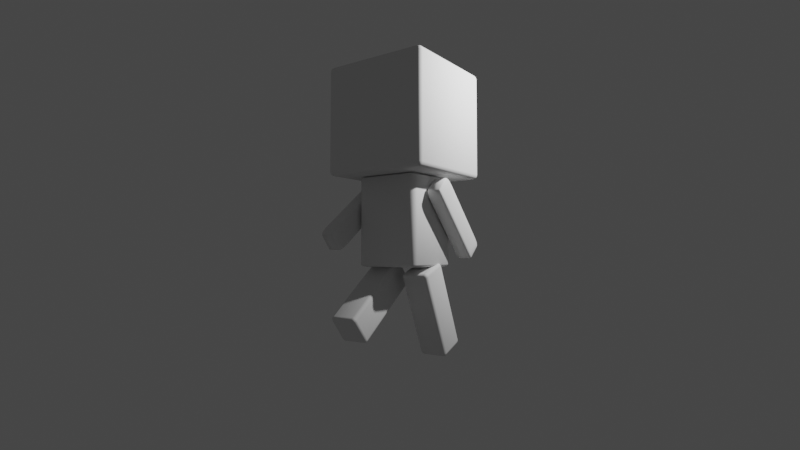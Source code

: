 # Source: cubeBot.blend  (saved by Blender 2.93.21; exported with 4.5.12 LTS)
import bpy
from mathutils import Matrix  # noqa: F401  (used for matrix-valued properties, if any)

bpy.ops.wm.read_factory_settings(use_empty=True)
scene = bpy.context.scene
scene.name = 'Scene'

# ---- collections
col_collection = bpy.data.collections.new('Collection'); scene.collection.children.link(col_collection)

# ---- world
world_world = bpy.data.worlds.new('World'); scene.world = world_world
world_world.use_nodes = True; world_world.node_tree.nodes.clear()
_N = world_world.node_tree.nodes; _L = world_world.node_tree.links
n0 = _N.new('ShaderNodeOutputWorld'); n0.name = 'World Output'; n0.location = (300, 300)
n1 = _N.new('ShaderNodeBackground'); n1.name = 'Background'; n1.location = (10, 300)
n1.inputs[0].default_value = (0.05088, 0.05088, 0.05088, 1.0)
_L.new(n1.outputs[0], n0.inputs[0])
n0.is_active_output = True
world_world.color = (0.05088, 0.05088, 0.05088)
world_world.use_sun_shadow = False
world_world.sun_shadow_jitter_overblur = 0.0

# ---- cameras
cam_camera = bpy.data.cameras.new('Camera')
cam_camera.clip_end = 100.0
cam_camera.lens = 24.0
cam_camera.ortho_scale = 7.314

# ---- lights
light_light = bpy.data.lights.new('Light', 'POINT')
light_light.transmission_factor = 0.0
light_light.energy = 1000.0
light_light.shadow_soft_size = 0.1
light_light.shadow_maximum_resolution = 0.006
light_light.use_absolute_resolution = True

# ---- meshes
me_cube_004 = bpy.data.meshes.new('Cube.004')
me_cube_004.from_pydata([(-0.9173, -0.9173, 0.06874), (-0.9173, -1.0, 0.1515), (-1.0, -0.9173, 0.1515), (-0.9173, -0.9586, 0.07979), (-0.9586, -0.9173, 0.07979), (-0.9568, -0.9568, 0.09053), (-0.9586, -0.9889, 0.1515), (-0.9173, -0.9889, 0.1102), (-0.9568, -0.9782, 0.1119), (-0.9889, -0.9173, 0.1102), (-0.9889, -0.9586, 0.1515), (-0.9782, -0.9568, 0.1119), (-0.9173, -1.0, 1.986), (-0.9173, -0.9173, 2.069), (-1.0, -0.9173, 1.986), (-0.9173, -0.9889, 2.027), (-0.9586, -0.9889, 1.986), (-0.9568, -0.9782, 2.026), (-0.9586, -0.9173, 2.058), (-0.9173, -0.9586, 2.058), (-0.9568, -0.9568, 2.047), (-0.9889, -0.9586, 1.986), (-0.9889, -0.9173, 2.027), (-0.9782, -0.9568, 2.026), (-0.9173, 0.9173, 0.06874), (-1.0, 0.9173, 0.1515), (-0.9173, 1.0, 0.1515), (-0.9586, 0.9173, 0.07979), (-0.9173, 0.9586, 0.07979), (-0.9568, 0.9568, 0.09053), (-0.9889, 0.9586, 0.1515), (-0.9889, 0.9173, 0.1102), (-0.9782, 0.9568, 0.1119), (-0.9173, 0.9889, 0.1102), (-0.9586, 0.9889, 0.1515), (-0.9568, 0.9782, 0.1119), (-0.9173, 0.9173, 2.069), (-0.9173, 1.0, 1.986), (-1.0, 0.9173, 1.986), (-0.9173, 0.9586, 2.058), (-0.9586, 0.9173, 2.058), (-0.9568, 0.9568, 2.047), (-0.9586, 0.9889, 1.986), (-0.9173, 0.9889, 2.027), (-0.9568, 0.9782, 2.026), (-0.9889, 0.9173, 2.027), (-0.9889, 0.9586, 1.986), (-0.9782, 0.9568, 2.026), (0.9173, -0.9173, 0.06874), (1.0, -0.9173, 0.1515), (0.9173, -1.0, 0.1515), (0.9586, -0.9173, 0.07979), (0.9173, -0.9586, 0.07979), (0.9568, -0.9568, 0.09053), (0.9889, -0.9586, 0.1515), (0.9889, -0.9173, 0.1102), (0.9782, -0.9568, 0.1119), (0.9173, -0.9889, 0.1102), (0.9586, -0.9889, 0.1515), (0.9568, -0.9782, 0.1119), (0.9173, -0.9173, 2.069), (0.9173, -1.0, 1.986), (1.0, -0.9173, 1.986), (0.9173, -0.9586, 2.058), (0.9586, -0.9173, 2.058), (0.9568, -0.9568, 2.047), (0.9586, -0.9889, 1.986), (0.9173, -0.9889, 2.027), (0.9568, -0.9782, 2.026), (0.9889, -0.9173, 2.027), (0.9889, -0.9586, 1.986), (0.9782, -0.9568, 2.026), (0.9173, 0.9173, 0.06874), (0.9173, 1.0, 0.1515), (1.0, 0.9173, 0.1515), (0.9173, 0.9586, 0.07979), (0.9586, 0.9173, 0.07979), (0.9568, 0.9568, 0.09053), (0.9586, 0.9889, 0.1515), (0.9173, 0.9889, 0.1102), (0.9568, 0.9782, 0.1119), (0.9889, 0.9173, 0.1102), (0.9889, 0.9586, 0.1515), (0.9782, 0.9568, 0.1119), (0.9173, 0.9173, 2.069), (1.0, 0.9173, 1.986), (0.9173, 1.0, 1.986), (0.9586, 0.9173, 2.058), (0.9173, 0.9586, 2.058), (0.9568, 0.9568, 2.047), (0.9889, 0.9586, 1.986), (0.9889, 0.9173, 2.027), (0.9782, 0.9568, 2.026), (0.9173, 0.9889, 2.027), (0.9586, 0.9889, 1.986), (0.9568, 0.9782, 2.026)], [], [(50, 61, 12, 1), (74, 85, 62, 49), (84, 36, 13, 60), (2, 14, 38, 25), (26, 37, 86, 73), (0, 3, 5, 4), (3, 7, 8, 5), (1, 6, 8, 7), (6, 10, 11, 8), (2, 9, 11, 10), (9, 4, 5, 11), (5, 8, 11), (12, 15, 17, 16), (15, 19, 20, 17), (13, 18, 20, 19), (18, 22, 23, 20), (14, 21, 23, 22), (21, 16, 17, 23), (17, 20, 23), (24, 27, 29, 28), (27, 31, 32, 29), (25, 30, 32, 31), (30, 34, 35, 32), (26, 33, 35, 34), (33, 28, 29, 35), (29, 32, 35), (36, 39, 41, 40), (39, 43, 44, 41), (37, 42, 44, 43), (42, 46, 47, 44), (38, 45, 47, 46), (45, 40, 41, 47), (41, 44, 47), (48, 51, 53, 52), (51, 55, 56, 53), (49, 54, 56, 55), (54, 58, 59, 56), (50, 57, 59, 58), (57, 52, 53, 59), (53, 56, 59), (60, 63, 65, 64), (63, 67, 68, 65), (61, 66, 68, 67), (66, 70, 71, 68), (62, 69, 71, 70), (69, 64, 65, 71), (65, 68, 71), (72, 75, 77, 76), (75, 79, 80, 77), (73, 78, 80, 79), (78, 82, 83, 80), (74, 81, 83, 82), (81, 76, 77, 83), (77, 80, 83), (84, 87, 89, 88), (87, 91, 92, 89), (85, 90, 92, 91), (90, 94, 95, 92), (86, 93, 95, 94), (93, 88, 89, 95), (89, 92, 95), (24, 0, 4, 27), (27, 4, 9, 31), (31, 9, 2, 25), (1, 12, 16, 6), (6, 16, 21, 10), (10, 21, 14, 2), (13, 36, 40, 18), (18, 40, 45, 22), (22, 45, 38, 14), (37, 26, 34, 42), (42, 34, 30, 46), (46, 30, 25, 38), (72, 24, 28, 75), (75, 28, 33, 79), (79, 33, 26, 73), (36, 84, 88, 39), (39, 88, 93, 43), (43, 93, 86, 37), (85, 74, 82, 90), (90, 82, 78, 94), (94, 78, 73, 86), (48, 72, 76, 51), (51, 76, 81, 55), (55, 81, 74, 49), (84, 60, 64, 87), (87, 64, 69, 91), (91, 69, 62, 85), (61, 50, 58, 66), (66, 58, 54, 70), (70, 54, 49, 62), (0, 48, 52, 3), (3, 52, 57, 7), (7, 57, 50, 1), (60, 13, 19, 63), (63, 19, 15, 67), (67, 15, 12, 61), (24, 72, 48, 0)])
me_cube_004.polygons.foreach_set('use_smooth', [True] * 98)
_uv = me_cube_004.uv_layers.new(name='UVMap')
_uv.uv.foreach_set('vector', [0.3853, 0.7603, 0.6147, 0.7603, 0.6147, 0.9897, 0.3853, 0.9897, 0.3853, 0.5103, 0.6147, 0.5103, 0.6147, 0.7397, 0.3853, 0.7397, 0.6353, 0.5103, 0.8647, 0.5103, 0.8647, 0.7397, 0.6353, 0.7397, 0.3853, 0.01034, 0.6147, 0.01034, 0.6147, 0.2397, 0.3853, 0.2397, 0.3853, 0.2603, 0.6147, 0.2603, 0.6147, 0.4897, 0.3853, 0.4897, 0.1353, 0.7397, 0.1353, 0.7448, 0.1304, 0.7446, 0.1302, 0.7397, 0.1353, 0.7448, 0.1353, 0.75, 0.1304, 0.75, 0.1304, 0.7446, 0.3853, 0.9897, 0.3853, 0.9948, 0.3804, 0.9946, 0.3802, 0.9897, 0.3853, 0.001382, 0.3853, 0.0, 0.3804, 0.0, 0.3804, 0.002724, 0.3853, 0.01034, 0.3802, 0.01034, 0.3804, 0.005396, 0.3853, 0.005178, 0.1264, 0.7397, 0.125, 0.7397, 0.125, 0.7446, 0.1277, 0.7446, 0.1304, 0.7446, 0.1304, 0.75, 0.125, 0.7446, 0.6147, 0.9897, 0.6198, 0.9897, 0.6196, 0.9946, 0.6147, 0.9948, 0.6198, 0.9897, 0.625, 0.9897, 0.625, 0.9946, 0.6196, 0.9946, 0.8647, 0.7397, 0.8698, 0.7397, 0.8696, 0.7446, 0.8647, 0.7448, 0.6236, 0.01034, 0.625, 0.01034, 0.625, 0.005396, 0.6223, 0.005396, 0.6147, 0.01034, 0.6147, 0.005178, 0.6196, 0.005396, 0.6198, 0.01034, 0.6147, 0.005178, 0.6147, 0.0, 0.6196, 0.0, 0.6196, 0.005396, 0.6196, 0.9946, 0.625, 0.9946, 0.6196, 1.0, 0.1353, 0.5103, 0.1302, 0.5103, 0.1304, 0.5054, 0.1353, 0.5052, 0.1302, 0.5103, 0.125, 0.5103, 0.125, 0.5054, 0.1304, 0.5054, 0.3853, 0.2397, 0.3853, 0.2448, 0.3804, 0.2446, 0.3802, 0.2397, 0.3853, 0.2448, 0.3853, 0.25, 0.3804, 0.25, 0.3804, 0.2446, 0.3853, 0.2603, 0.3802, 0.2603, 0.3804, 0.2554, 0.3853, 0.2552, 0.1353, 0.5014, 0.1353, 0.5, 0.1304, 0.5, 0.1304, 0.5027, 0.1304, 0.5054, 0.125, 0.5054, 0.1304, 0.5, 0.8647, 0.5103, 0.8647, 0.5052, 0.8696, 0.5054, 0.8698, 0.5103, 0.6236, 0.2603, 0.625, 0.2603, 0.625, 0.2554, 0.6223, 0.2554, 0.6147, 0.2603, 0.6147, 0.2552, 0.6196, 0.2554, 0.6198, 0.2603, 0.6147, 0.2552, 0.6147, 0.25, 0.6196, 0.25, 0.6196, 0.2554, 0.6147, 0.2397, 0.6198, 0.2397, 0.6196, 0.2446, 0.6147, 0.2448, 0.6198, 0.2397, 0.625, 0.2397, 0.625, 0.2446, 0.6196, 0.2446, 0.6223, 0.2554, 0.625, 0.2554, 0.6196, 0.25, 0.3647, 0.7397, 0.3698, 0.7397, 0.3696, 0.7446, 0.3647, 0.7448, 0.3698, 0.7397, 0.375, 0.7397, 0.375, 0.7446, 0.3696, 0.7446, 0.3853, 0.7397, 0.3853, 0.7448, 0.3804, 0.7446, 0.3802, 0.7397, 0.3853, 0.7448, 0.3853, 0.75, 0.3804, 0.75, 0.3804, 0.7446, 0.3853, 0.7603, 0.3802, 0.7603, 0.3804, 0.7554, 0.3853, 0.7552, 0.3647, 0.7486, 0.3647, 0.75, 0.3696, 0.75, 0.3696, 0.7473, 0.3696, 0.7446, 0.375, 0.7446, 0.3696, 0.75, 0.6353, 0.7397, 0.6353, 0.7448, 0.6304, 0.7446, 0.6302, 0.7397, 0.6236, 0.7603, 0.625, 0.7603, 0.625, 0.7554, 0.6223, 0.7554, 0.6147, 0.7603, 0.6147, 0.7552, 0.6196, 0.7554, 0.6198, 0.7603, 0.6147, 0.7552, 0.6147, 0.75, 0.6196, 0.75, 0.6196, 0.7554, 0.6147, 0.7397, 0.6198, 0.7397, 0.6196, 0.7446, 0.6147, 0.7448, 0.6198, 0.7397, 0.625, 0.7397, 0.625, 0.7446, 0.6196, 0.7446, 0.6223, 0.7554, 0.625, 0.7554, 0.6196, 0.75, 0.3647, 0.5103, 0.3647, 0.5052, 0.3696, 0.5054, 0.3698, 0.5103, 0.3647, 0.5052, 0.3647, 0.5, 0.3696, 0.5, 0.3696, 0.5054, 0.3853, 0.4897, 0.3853, 0.4948, 0.3804, 0.4946, 0.3802, 0.4897, 0.3853, 0.4948, 0.3853, 0.5, 0.3804, 0.5, 0.3804, 0.4946, 0.3853, 0.5103, 0.3802, 0.5103, 0.3804, 0.5054, 0.3853, 0.5052, 0.3802, 0.5103, 0.375, 0.5103, 0.375, 0.5054, 0.3804, 0.5054, 0.3696, 0.5054, 0.3696, 0.5, 0.375, 0.5054, 0.6353, 0.5103, 0.6302, 0.5103, 0.6304, 0.5054, 0.6353, 0.5052, 0.6302, 0.5103, 0.625, 0.5103, 0.625, 0.5054, 0.6304, 0.5054, 0.6147, 0.5103, 0.6147, 0.5052, 0.6196, 0.5054, 0.6198, 0.5103, 0.6147, 0.5052, 0.6147, 0.5, 0.6196, 0.5, 0.6196, 0.5054, 0.6147, 0.4897, 0.6198, 0.4897, 0.6196, 0.4946, 0.6147, 0.4948, 0.6198, 0.4897, 0.625, 0.4897, 0.625, 0.4946, 0.6196, 0.4946, 0.6223, 0.5054, 0.625, 0.5054, 0.6196, 0.5, 0.1353, 0.5103, 0.1353, 0.7397, 0.1302, 0.7397, 0.1302, 0.5103, 0.1302, 0.5103, 0.1302, 0.7397, 0.125, 0.7397, 0.125, 0.5103, 0.3802, 0.2397, 0.3802, 0.01034, 0.3853, 0.01034, 0.3853, 0.2397, 0.3853, 0.9897, 0.6147, 0.9897, 0.6147, 0.9948, 0.3853, 0.9948, 0.3853, 0.0, 0.6147, 0.0, 0.6147, 0.005178, 0.3853, 0.005178, 0.3853, 0.005178, 0.6147, 0.005178, 0.6147, 0.01034, 0.3853, 0.01034, 0.8647, 0.7397, 0.8647, 0.5103, 0.8698, 0.5103, 0.8698, 0.7397, 0.625, 0.01034, 0.625, 0.2397, 0.6198, 0.2397, 0.6198, 0.01034, 0.6198, 0.01034, 0.6198, 0.2397, 0.6147, 0.2397, 0.6147, 0.01034, 0.6147, 0.2603, 0.3853, 0.2603, 0.3853, 0.2552, 0.6147, 0.2552, 0.6147, 0.2552, 0.3853, 0.2552, 0.3853, 0.2448, 0.6147, 0.2448, 0.6147, 0.2448, 0.3853, 0.2448, 0.3853, 0.2397, 0.6147, 0.2397, 0.3647, 0.5103, 0.1353, 0.5103, 0.1353, 0.5052, 0.3647, 0.5052, 0.3647, 0.5052, 0.1353, 0.5052, 0.1353, 0.5, 0.3647, 0.5, 0.3802, 0.4897, 0.3802, 0.2603, 0.3853, 0.2603, 0.3853, 0.4897, 0.8647, 0.5103, 0.6353, 0.5103, 0.6353, 0.5052, 0.8647, 0.5052, 0.625, 0.2603, 0.625, 0.4897, 0.6198, 0.4897, 0.6198, 0.2603, 0.6198, 0.2603, 0.6198, 0.4897, 0.6147, 0.4897, 0.6147, 0.2603, 0.6147, 0.5103, 0.3853, 0.5103, 0.3853, 0.5052, 0.6147, 0.5052, 0.6147, 0.5052, 0.3853, 0.5052, 0.3853, 0.4948, 0.6147, 0.4948, 0.6147, 0.4948, 0.3853, 0.4948, 0.3853, 0.4897, 0.6147, 0.4897, 0.3647, 0.7397, 0.3647, 0.5103, 0.3698, 0.5103, 0.3698, 0.7397, 0.3698, 0.7397, 0.3698, 0.5103, 0.3802, 0.5103, 0.3802, 0.7397, 0.3802, 0.7397, 0.3802, 0.5103, 0.3853, 0.5103, 0.3853, 0.7397, 0.6353, 0.5103, 0.6353, 0.7397, 0.6302, 0.7397, 0.6302, 0.5103, 0.6302, 0.5103, 0.6302, 0.7397, 0.6198, 0.7397, 0.6198, 0.5103, 0.6198, 0.5103, 0.6198, 0.7397, 0.6147, 0.7397, 0.6147, 0.5103, 0.6147, 0.7603, 0.3853, 0.7603, 0.3853, 0.7552, 0.6147, 0.7552, 0.6147, 0.7552, 0.3853, 0.7552, 0.3853, 0.7448, 0.6147, 0.7448, 0.6147, 0.7448, 0.3853, 0.7448, 0.3853, 0.7397, 0.6147, 0.7397, 0.1353, 0.7397, 0.3647, 0.7397, 0.3647, 0.7448, 0.1353, 0.7448, 0.1353, 0.7448, 0.3647, 0.7448, 0.3647, 0.75, 0.1353, 0.75, 0.3802, 0.9897, 0.3802, 0.7603, 0.3853, 0.7603, 0.3853, 0.9897, 0.6353, 0.7397, 0.8647, 0.7397, 0.8647, 0.7448, 0.6353, 0.7448, 0.625, 0.7603, 0.625, 0.9897, 0.6198, 0.9897, 0.6198, 0.7603, 0.6198, 0.7603, 0.6198, 0.9897, 0.6147, 0.9897, 0.6147, 0.7603, 0.1353, 0.5103, 0.3647, 0.5103, 0.3647, 0.7397, 0.1353, 0.7397])
me_cube_004.use_remesh_fix_poles = True
me_cube_004.use_remesh_preserve_attributes = False
me_cube_004.update()
me_cube_005 = bpy.data.meshes.new('Cube.005')
me_cube_005.from_pydata([(-0.8249, -0.8249, -5.124), (-0.8249, -1.0, -4.949), (-1.0, -0.8249, -4.949), (-0.8249, -0.9123, -5.101), (-0.9123, -0.8249, -5.101), (-0.9086, -0.9086, -5.078), (-0.9123, -0.9766, -4.949), (-0.8249, -0.9766, -5.037), (-0.9086, -0.9539, -5.033), (-0.9766, -0.8249, -5.037), (-0.9766, -0.9123, -4.949), (-0.9539, -0.9086, -5.033), (-0.8249, -1.0, 0.8249), (-0.8249, -0.8249, 1.0), (-1.0, -0.8249, 0.8249), (-0.8249, -0.9766, 0.9123), (-0.9123, -0.9766, 0.8249), (-0.9086, -0.9539, 0.9086), (-0.9123, -0.8249, 0.9766), (-0.8249, -0.9123, 0.9766), (-0.9086, -0.9086, 0.9539), (-0.9766, -0.9123, 0.8249), (-0.9766, -0.8249, 0.9123), (-0.9539, -0.9086, 0.9086), (-0.8249, 0.8249, -5.124), (-1.0, 0.8249, -4.949), (-0.8249, 1.0, -4.949), (-0.9123, 0.8249, -5.101), (-0.8249, 0.9123, -5.101), (-0.9086, 0.9086, -5.078), (-0.9766, 0.9123, -4.949), (-0.9766, 0.8249, -5.037), (-0.9539, 0.9086, -5.033), (-0.8249, 0.9766, -5.037), (-0.9123, 0.9766, -4.949), (-0.9086, 0.9539, -5.033), (-0.8249, 0.8249, 1.0), (-0.8249, 1.0, 0.8249), (-1.0, 0.8249, 0.8249), (-0.8249, 0.9123, 0.9766), (-0.9123, 0.8249, 0.9766), (-0.9086, 0.9086, 0.9539), (-0.9123, 0.9766, 0.8249), (-0.8249, 0.9766, 0.9123), (-0.9086, 0.9539, 0.9086), (-0.9766, 0.8249, 0.9123), (-0.9766, 0.9123, 0.8249), (-0.9539, 0.9086, 0.9086), (0.8249, -0.8249, -5.124), (1.0, -0.8249, -4.949), (0.8249, -1.0, -4.949), (0.9123, -0.8249, -5.101), (0.8249, -0.9123, -5.101), (0.9086, -0.9086, -5.078), (0.9766, -0.9123, -4.949), (0.9766, -0.8249, -5.037), (0.9539, -0.9086, -5.033), (0.8249, -0.9766, -5.037), (0.9123, -0.9766, -4.949), (0.9086, -0.9539, -5.033), (0.8249, -0.8249, 1.0), (0.8249, -1.0, 0.8249), (1.0, -0.8249, 0.8249), (0.8249, -0.9123, 0.9766), (0.9123, -0.8249, 0.9766), (0.9086, -0.9086, 0.9539), (0.9123, -0.9766, 0.8249), (0.8249, -0.9766, 0.9123), (0.9086, -0.9539, 0.9086), (0.9766, -0.8249, 0.9123), (0.9766, -0.9123, 0.8249), (0.9539, -0.9086, 0.9086), (0.8249, 0.8249, -5.124), (0.8249, 1.0, -4.949), (1.0, 0.8249, -4.949), (0.8249, 0.9123, -5.101), (0.9123, 0.8249, -5.101), (0.9086, 0.9086, -5.078), (0.9123, 0.9766, -4.949), (0.8249, 0.9766, -5.037), (0.9086, 0.9539, -5.033), (0.9766, 0.8249, -5.037), (0.9766, 0.9123, -4.949), (0.9539, 0.9086, -5.033), (0.8249, 0.8249, 1.0), (1.0, 0.8249, 0.8249), (0.8249, 1.0, 0.8249), (0.9123, 0.8249, 0.9766), (0.8249, 0.9123, 0.9766), (0.9086, 0.9086, 0.9539), (0.9766, 0.9123, 0.8249), (0.9766, 0.8249, 0.9123), (0.9539, 0.9086, 0.9086), (0.8249, 0.9766, 0.9123), (0.9123, 0.9766, 0.8249), (0.9086, 0.9539, 0.9086)], [], [(50, 61, 12, 1), (74, 85, 62, 49), (84, 36, 13, 60), (2, 14, 38, 25), (26, 37, 86, 73), (0, 3, 5, 4), (3, 7, 8, 5), (1, 6, 8, 7), (6, 10, 11, 8), (2, 9, 11, 10), (9, 4, 5, 11), (5, 8, 11), (12, 15, 17, 16), (15, 19, 20, 17), (13, 18, 20, 19), (18, 22, 23, 20), (14, 21, 23, 22), (21, 16, 17, 23), (17, 20, 23), (24, 27, 29, 28), (27, 31, 32, 29), (25, 30, 32, 31), (30, 34, 35, 32), (26, 33, 35, 34), (33, 28, 29, 35), (29, 32, 35), (36, 39, 41, 40), (39, 43, 44, 41), (37, 42, 44, 43), (42, 46, 47, 44), (38, 45, 47, 46), (45, 40, 41, 47), (41, 44, 47), (48, 51, 53, 52), (51, 55, 56, 53), (49, 54, 56, 55), (54, 58, 59, 56), (50, 57, 59, 58), (57, 52, 53, 59), (53, 56, 59), (60, 63, 65, 64), (63, 67, 68, 65), (61, 66, 68, 67), (66, 70, 71, 68), (62, 69, 71, 70), (69, 64, 65, 71), (65, 68, 71), (72, 75, 77, 76), (75, 79, 80, 77), (73, 78, 80, 79), (78, 82, 83, 80), (74, 81, 83, 82), (81, 76, 77, 83), (77, 80, 83), (84, 87, 89, 88), (87, 91, 92, 89), (85, 90, 92, 91), (90, 94, 95, 92), (86, 93, 95, 94), (93, 88, 89, 95), (89, 92, 95), (24, 0, 4, 27), (27, 4, 9, 31), (31, 9, 2, 25), (1, 12, 16, 6), (6, 16, 21, 10), (10, 21, 14, 2), (13, 36, 40, 18), (18, 40, 45, 22), (22, 45, 38, 14), (37, 26, 34, 42), (42, 34, 30, 46), (46, 30, 25, 38), (72, 24, 28, 75), (75, 28, 33, 79), (79, 33, 26, 73), (36, 84, 88, 39), (39, 88, 93, 43), (43, 93, 86, 37), (85, 74, 82, 90), (90, 82, 78, 94), (94, 78, 73, 86), (48, 72, 76, 51), (51, 76, 81, 55), (55, 81, 74, 49), (84, 60, 64, 87), (87, 64, 69, 91), (91, 69, 62, 85), (61, 50, 58, 66), (66, 58, 54, 70), (70, 54, 49, 62), (0, 48, 52, 3), (3, 52, 57, 7), (7, 57, 50, 1), (60, 13, 19, 63), (63, 19, 15, 67), (67, 15, 12, 61), (24, 72, 48, 0)])
me_cube_005.polygons.foreach_set('use_smooth', [True] * 98)
_uv = me_cube_005.uv_layers.new(name='UVMap')
_uv.uv.foreach_set('vector', [0.3821, 0.7719, 0.6179, 0.7719, 0.6179, 0.9781, 0.3821, 0.9781, 0.3821, 0.5219, 0.6179, 0.5219, 0.6179, 0.7281, 0.3821, 0.7281, 0.6469, 0.5219, 0.8531, 0.5219, 0.8531, 0.7281, 0.6469, 0.7281, 0.3821, 0.02189, 0.6179, 0.02189, 0.6179, 0.2281, 0.3821, 0.2281, 0.3821, 0.2719, 0.6179, 0.2719, 0.6179, 0.4781, 0.3821, 0.4781, 0.1469, 0.7281, 0.1469, 0.739, 0.1364, 0.7386, 0.136, 0.7281, 0.1469, 0.739, 0.1469, 0.75, 0.1364, 0.75, 0.1364, 0.7386, 0.3821, 0.9781, 0.3821, 0.989, 0.3787, 0.9886, 0.3786, 0.9781, 0.3821, 0.002924, 0.3821, 0.0, 0.3787, 0.0, 0.3787, 0.005764, 0.3821, 0.02189, 0.3786, 0.02189, 0.3787, 0.01142, 0.3821, 0.01096, 0.1279, 0.7281, 0.125, 0.7281, 0.125, 0.7386, 0.1308, 0.7386, 0.1364, 0.7386, 0.1364, 0.75, 0.125, 0.7386, 0.6179, 0.9781, 0.6214, 0.9781, 0.6213, 0.9886, 0.6179, 0.989, 0.6214, 0.9781, 0.625, 0.9781, 0.625, 0.9886, 0.6213, 0.9886, 0.8531, 0.7281, 0.864, 0.7281, 0.8636, 0.7386, 0.8531, 0.739, 0.624, 0.02189, 0.625, 0.02189, 0.625, 0.01142, 0.6231, 0.01142, 0.6179, 0.02189, 0.6179, 0.01096, 0.6213, 0.01142, 0.6214, 0.02189, 0.6179, 0.01096, 0.6179, 0.0, 0.6213, 0.0, 0.6213, 0.01142, 0.6213, 0.9886, 0.625, 0.9886, 0.6213, 1.0, 0.1469, 0.5219, 0.136, 0.5219, 0.1364, 0.5114, 0.1469, 0.511, 0.136, 0.5219, 0.125, 0.5219, 0.125, 0.5114, 0.1364, 0.5114, 0.3821, 0.2281, 0.3821, 0.239, 0.3787, 0.2386, 0.3786, 0.2281, 0.3821, 0.239, 0.3821, 0.25, 0.3787, 0.25, 0.3787, 0.2386, 0.3821, 0.2719, 0.3786, 0.2719, 0.3787, 0.2614, 0.3821, 0.261, 0.1469, 0.5029, 0.1469, 0.5, 0.1364, 0.5, 0.1364, 0.5058, 0.1364, 0.5114, 0.125, 0.5114, 0.1364, 0.5, 0.8531, 0.5219, 0.8531, 0.511, 0.8636, 0.5114, 0.864, 0.5219, 0.624, 0.2719, 0.625, 0.2719, 0.625, 0.2614, 0.6231, 0.2614, 0.6179, 0.2719, 0.6179, 0.261, 0.6213, 0.2614, 0.6214, 0.2719, 0.6179, 0.261, 0.6179, 0.25, 0.6213, 0.25, 0.6213, 0.2614, 0.6179, 0.2281, 0.6214, 0.2281, 0.6213, 0.2386, 0.6179, 0.239, 0.6214, 0.2281, 0.625, 0.2281, 0.625, 0.2386, 0.6213, 0.2386, 0.6231, 0.2614, 0.625, 0.2614, 0.6213, 0.25, 0.3531, 0.7281, 0.364, 0.7281, 0.3636, 0.7386, 0.3531, 0.739, 0.364, 0.7281, 0.375, 0.7281, 0.375, 0.7386, 0.3636, 0.7386, 0.3821, 0.7281, 0.3821, 0.739, 0.3787, 0.7386, 0.3786, 0.7281, 0.3821, 0.739, 0.3821, 0.75, 0.3787, 0.75, 0.3787, 0.7386, 0.3821, 0.7719, 0.3786, 0.7719, 0.3787, 0.7614, 0.3821, 0.761, 0.3531, 0.7471, 0.3531, 0.75, 0.3636, 0.75, 0.3636, 0.7442, 0.3636, 0.7386, 0.375, 0.7386, 0.3636, 0.75, 0.6469, 0.7281, 0.6469, 0.739, 0.6364, 0.7386, 0.636, 0.7281, 0.624, 0.7719, 0.625, 0.7719, 0.625, 0.7614, 0.6231, 0.7614, 0.6179, 0.7719, 0.6179, 0.761, 0.6213, 0.7614, 0.6214, 0.7719, 0.6179, 0.761, 0.6179, 0.75, 0.6213, 0.75, 0.6213, 0.7614, 0.6179, 0.7281, 0.6214, 0.7281, 0.6213, 0.7386, 0.6179, 0.739, 0.6214, 0.7281, 0.625, 0.7281, 0.625, 0.7386, 0.6213, 0.7386, 0.6231, 0.7614, 0.625, 0.7614, 0.6213, 0.75, 0.3531, 0.5219, 0.3531, 0.511, 0.3636, 0.5114, 0.364, 0.5219, 0.3531, 0.511, 0.3531, 0.5, 0.3636, 0.5, 0.3636, 0.5114, 0.3821, 0.4781, 0.3821, 0.489, 0.3787, 0.4886, 0.3786, 0.4781, 0.3821, 0.489, 0.3821, 0.5, 0.3787, 0.5, 0.3787, 0.4886, 0.3821, 0.5219, 0.3786, 0.5219, 0.3787, 0.5114, 0.3821, 0.511, 0.3786, 0.5219, 0.375, 0.5219, 0.375, 0.5114, 0.3787, 0.5114, 0.3636, 0.5114, 0.3636, 0.5, 0.375, 0.5114, 0.6469, 0.5219, 0.636, 0.5219, 0.6364, 0.5114, 0.6469, 0.511, 0.636, 0.5219, 0.625, 0.5219, 0.625, 0.5114, 0.6364, 0.5114, 0.6179, 0.5219, 0.6179, 0.511, 0.6213, 0.5114, 0.6214, 0.5219, 0.6179, 0.511, 0.6179, 0.5, 0.6213, 0.5, 0.6213, 0.5114, 0.6179, 0.4781, 0.6214, 0.4781, 0.6213, 0.4886, 0.6179, 0.489, 0.6214, 0.4781, 0.625, 0.4781, 0.625, 0.4886, 0.6213, 0.4886, 0.6231, 0.5114, 0.625, 0.5114, 0.6213, 0.5, 0.1469, 0.5219, 0.1469, 0.7281, 0.136, 0.7281, 0.136, 0.5219, 0.136, 0.5219, 0.136, 0.7281, 0.125, 0.7281, 0.125, 0.5219, 0.3786, 0.2281, 0.3786, 0.02189, 0.3821, 0.02189, 0.3821, 0.2281, 0.3821, 0.9781, 0.6179, 0.9781, 0.6179, 0.989, 0.3821, 0.989, 0.3821, 0.0, 0.6179, 0.0, 0.6179, 0.01096, 0.3821, 0.01096, 0.3821, 0.01096, 0.6179, 0.01096, 0.6179, 0.02189, 0.3821, 0.02189, 0.8531, 0.7281, 0.8531, 0.5219, 0.864, 0.5219, 0.864, 0.7281, 0.625, 0.02189, 0.625, 0.2281, 0.6214, 0.2281, 0.6214, 0.02189, 0.6214, 0.02189, 0.6214, 0.2281, 0.6179, 0.2281, 0.6179, 0.02189, 0.6179, 0.2719, 0.3821, 0.2719, 0.3821, 0.261, 0.6179, 0.261, 0.6179, 0.261, 0.3821, 0.261, 0.3821, 0.239, 0.6179, 0.239, 0.6179, 0.239, 0.3821, 0.239, 0.3821, 0.2281, 0.6179, 0.2281, 0.3531, 0.5219, 0.1469, 0.5219, 0.1469, 0.511, 0.3531, 0.511, 0.3531, 0.511, 0.1469, 0.511, 0.1469, 0.5, 0.3531, 0.5, 0.3786, 0.4781, 0.3786, 0.2719, 0.3821, 0.2719, 0.3821, 0.4781, 0.8531, 0.5219, 0.6469, 0.5219, 0.6469, 0.511, 0.8531, 0.511, 0.625, 0.2719, 0.625, 0.4781, 0.6214, 0.4781, 0.6214, 0.2719, 0.6214, 0.2719, 0.6214, 0.4781, 0.6179, 0.4781, 0.6179, 0.2719, 0.6179, 0.5219, 0.3821, 0.5219, 0.3821, 0.511, 0.6179, 0.511, 0.6179, 0.511, 0.3821, 0.511, 0.3821, 0.489, 0.6179, 0.489, 0.6179, 0.489, 0.3821, 0.489, 0.3821, 0.4781, 0.6179, 0.4781, 0.3531, 0.7281, 0.3531, 0.5219, 0.364, 0.5219, 0.364, 0.7281, 0.364, 0.7281, 0.364, 0.5219, 0.3786, 0.5219, 0.3786, 0.7281, 0.3786, 0.7281, 0.3786, 0.5219, 0.3821, 0.5219, 0.3821, 0.7281, 0.6469, 0.5219, 0.6469, 0.7281, 0.636, 0.7281, 0.636, 0.5219, 0.636, 0.5219, 0.636, 0.7281, 0.6214, 0.7281, 0.6214, 0.5219, 0.6214, 0.5219, 0.6214, 0.7281, 0.6179, 0.7281, 0.6179, 0.5219, 0.6179, 0.7719, 0.3821, 0.7719, 0.3821, 0.761, 0.6179, 0.761, 0.6179, 0.761, 0.3821, 0.761, 0.3821, 0.739, 0.6179, 0.739, 0.6179, 0.739, 0.3821, 0.739, 0.3821, 0.7281, 0.6179, 0.7281, 0.1469, 0.7281, 0.3531, 0.7281, 0.3531, 0.739, 0.1469, 0.739, 0.1469, 0.739, 0.3531, 0.739, 0.3531, 0.75, 0.1469, 0.75, 0.3786, 0.9781, 0.3786, 0.7719, 0.3821, 0.7719, 0.3821, 0.9781, 0.6469, 0.7281, 0.8531, 0.7281, 0.8531, 0.739, 0.6469, 0.739, 0.625, 0.7719, 0.625, 0.9781, 0.6214, 0.9781, 0.6214, 0.7719, 0.6214, 0.7719, 0.6214, 0.9781, 0.6179, 0.9781, 0.6179, 0.7719, 0.1469, 0.5219, 0.3531, 0.5219, 0.3531, 0.7281, 0.1469, 0.7281])
me_cube_005.use_remesh_fix_poles = True
me_cube_005.use_remesh_preserve_attributes = False
me_cube_005.update()
me_cube_006 = bpy.data.meshes.new('Cube.006')
me_cube_006.from_pydata([(-0.7554, -0.7554, -1.761), (-0.7554, -1.0, -1.517), (-1.0, -0.7554, -1.517), (-0.7554, -0.8775, -1.729), (-0.8775, -0.7554, -1.729), (-0.8723, -0.8723, -1.697), (-0.8775, -0.9673, -1.517), (-0.7554, -0.9673, -1.639), (-0.8723, -0.9356, -1.634), (-0.9673, -0.7554, -1.639), (-0.9673, -0.8775, -1.517), (-0.9356, -0.8723, -1.634), (-0.7554, -1.0, -0.00595), (-0.7554, -0.7554, 0.2387), (-1.0, -0.7554, -0.00595), (-0.7554, -0.9673, 0.1162), (-0.8775, -0.9673, -0.00595), (-0.8723, -0.9356, 0.111), (-0.8775, -0.7554, 0.206), (-0.7554, -0.8775, 0.206), (-0.8723, -0.8723, 0.1743), (-0.9673, -0.8775, -0.00595), (-0.9673, -0.7554, 0.1162), (-0.9356, -0.8723, 0.111), (-0.7554, 0.7554, -1.761), (-1.0, 0.7554, -1.517), (-0.7554, 1.0, -1.517), (-0.8775, 0.7554, -1.729), (-0.7554, 0.8775, -1.729), (-0.8723, 0.8723, -1.697), (-0.9673, 0.8775, -1.517), (-0.9673, 0.7554, -1.639), (-0.9356, 0.8723, -1.634), (-0.7554, 0.9673, -1.639), (-0.8775, 0.9673, -1.517), (-0.8723, 0.9356, -1.634), (-0.7554, 0.7554, 0.2387), (-0.7554, 1.0, -0.00595), (-1.0, 0.7554, -0.00595), (-0.7554, 0.8775, 0.206), (-0.8775, 0.7554, 0.206), (-0.8723, 0.8723, 0.1743), (-0.8775, 0.9673, -0.00595), (-0.7554, 0.9673, 0.1162), (-0.8723, 0.9356, 0.111), (-0.9673, 0.7554, 0.1162), (-0.9673, 0.8775, -0.00595), (-0.9356, 0.8723, 0.111), (0.7554, -0.7554, -1.761), (1.0, -0.7554, -1.517), (0.7554, -1.0, -1.517), (0.8775, -0.7554, -1.729), (0.7554, -0.8775, -1.729), (0.8723, -0.8723, -1.697), (0.9673, -0.8775, -1.517), (0.9673, -0.7554, -1.639), (0.9356, -0.8723, -1.634), (0.7554, -0.9673, -1.639), (0.8775, -0.9673, -1.517), (0.8723, -0.9356, -1.634), (0.7554, -0.7554, 0.2387), (0.7554, -1.0, -0.00595), (1.0, -0.7554, -0.00595), (0.7554, -0.8775, 0.206), (0.8775, -0.7554, 0.206), (0.8723, -0.8723, 0.1743), (0.8775, -0.9673, -0.00595), (0.7554, -0.9673, 0.1162), (0.8723, -0.9356, 0.111), (0.9673, -0.7554, 0.1162), (0.9673, -0.8775, -0.00595), (0.9356, -0.8723, 0.111), (0.7554, 0.7554, -1.761), (0.7554, 1.0, -1.517), (1.0, 0.7554, -1.517), (0.7554, 0.8775, -1.729), (0.8775, 0.7554, -1.729), (0.8723, 0.8723, -1.697), (0.8775, 0.9673, -1.517), (0.7554, 0.9673, -1.639), (0.8723, 0.9356, -1.634), (0.9673, 0.7554, -1.639), (0.9673, 0.8775, -1.517), (0.9356, 0.8723, -1.634), (0.7554, 0.7554, 0.2387), (1.0, 0.7554, -0.00595), (0.7554, 1.0, -0.00595), (0.8775, 0.7554, 0.206), (0.7554, 0.8775, 0.206), (0.8723, 0.8723, 0.1743), (0.9673, 0.8775, -0.00595), (0.9673, 0.7554, 0.1162), (0.9356, 0.8723, 0.111), (0.7554, 0.9673, 0.1162), (0.8775, 0.9673, -0.00595), (0.8723, 0.9356, 0.111)], [], [(50, 61, 12, 1), (74, 85, 62, 49), (84, 36, 13, 60), (2, 14, 38, 25), (26, 37, 86, 73), (0, 3, 5, 4), (3, 7, 8, 5), (1, 6, 8, 7), (6, 10, 11, 8), (2, 9, 11, 10), (9, 4, 5, 11), (5, 8, 11), (12, 15, 17, 16), (15, 19, 20, 17), (13, 18, 20, 19), (18, 22, 23, 20), (14, 21, 23, 22), (21, 16, 17, 23), (17, 20, 23), (24, 27, 29, 28), (27, 31, 32, 29), (25, 30, 32, 31), (30, 34, 35, 32), (26, 33, 35, 34), (33, 28, 29, 35), (29, 32, 35), (36, 39, 41, 40), (39, 43, 44, 41), (37, 42, 44, 43), (42, 46, 47, 44), (38, 45, 47, 46), (45, 40, 41, 47), (41, 44, 47), (48, 51, 53, 52), (51, 55, 56, 53), (49, 54, 56, 55), (54, 58, 59, 56), (50, 57, 59, 58), (57, 52, 53, 59), (53, 56, 59), (60, 63, 65, 64), (63, 67, 68, 65), (61, 66, 68, 67), (66, 70, 71, 68), (62, 69, 71, 70), (69, 64, 65, 71), (65, 68, 71), (72, 75, 77, 76), (75, 79, 80, 77), (73, 78, 80, 79), (78, 82, 83, 80), (74, 81, 83, 82), (81, 76, 77, 83), (77, 80, 83), (84, 87, 89, 88), (87, 91, 92, 89), (85, 90, 92, 91), (90, 94, 95, 92), (86, 93, 95, 94), (93, 88, 89, 95), (89, 92, 95), (24, 0, 4, 27), (27, 4, 9, 31), (31, 9, 2, 25), (1, 12, 16, 6), (6, 16, 21, 10), (10, 21, 14, 2), (13, 36, 40, 18), (18, 40, 45, 22), (22, 45, 38, 14), (37, 26, 34, 42), (42, 34, 30, 46), (46, 30, 25, 38), (72, 24, 28, 75), (75, 28, 33, 79), (79, 33, 26, 73), (36, 84, 88, 39), (39, 88, 93, 43), (43, 93, 86, 37), (85, 74, 82, 90), (90, 82, 78, 94), (94, 78, 73, 86), (48, 72, 76, 51), (51, 76, 81, 55), (55, 81, 74, 49), (84, 60, 64, 87), (87, 64, 69, 91), (91, 69, 62, 85), (61, 50, 58, 66), (66, 58, 54, 70), (70, 54, 49, 62), (0, 48, 52, 3), (3, 52, 57, 7), (7, 57, 50, 1), (60, 13, 19, 63), (63, 19, 15, 67), (67, 15, 12, 61), (24, 72, 48, 0)])
me_cube_006.polygons.foreach_set('use_smooth', [True] * 98)
_uv = me_cube_006.uv_layers.new(name='UVMap')
_uv.uv.foreach_set('vector', [0.4056, 0.7806, 0.5944, 0.7806, 0.5944, 0.9694, 0.4056, 0.9694, 0.4056, 0.5306, 0.5944, 0.5306, 0.5944, 0.7194, 0.4056, 0.7194, 0.6556, 0.5306, 0.8444, 0.5306, 0.8444, 0.7194, 0.6556, 0.7194, 0.4056, 0.03058, 0.5944, 0.03058, 0.5944, 0.2194, 0.4056, 0.2194, 0.4056, 0.2806, 0.5944, 0.2806, 0.5944, 0.4694, 0.4056, 0.4694, 0.1556, 0.7194, 0.1556, 0.7347, 0.141, 0.734, 0.1403, 0.7194, 0.1556, 0.7347, 0.1556, 0.75, 0.141, 0.75, 0.141, 0.734, 0.4056, 0.9694, 0.4056, 0.9847, 0.391, 0.984, 0.3903, 0.9694, 0.4056, 0.004085, 0.4056, 0.0, 0.391, 0.0, 0.391, 0.008054, 0.4056, 0.03058, 0.3903, 0.03058, 0.391, 0.01596, 0.4056, 0.01531, 0.1291, 0.7194, 0.125, 0.7194, 0.125, 0.734, 0.1331, 0.734, 0.141, 0.734, 0.141, 0.75, 0.125, 0.734, 0.5944, 0.9694, 0.6097, 0.9694, 0.609, 0.984, 0.5944, 0.9847, 0.6097, 0.9694, 0.625, 0.9694, 0.625, 0.984, 0.609, 0.984, 0.8444, 0.7194, 0.8597, 0.7194, 0.859, 0.734, 0.8444, 0.7347, 0.6209, 0.03058, 0.625, 0.03058, 0.625, 0.01596, 0.6169, 0.01596, 0.5944, 0.03058, 0.5944, 0.01531, 0.609, 0.01596, 0.6097, 0.03058, 0.5944, 0.01531, 0.5944, 0.0, 0.609, 0.0, 0.609, 0.01596, 0.609, 0.984, 0.625, 0.984, 0.609, 1.0, 0.1556, 0.5306, 0.1403, 0.5306, 0.141, 0.516, 0.1556, 0.5153, 0.1403, 0.5306, 0.125, 0.5306, 0.125, 0.516, 0.141, 0.516, 0.4056, 0.2194, 0.4056, 0.2347, 0.391, 0.234, 0.3903, 0.2194, 0.4056, 0.2347, 0.4056, 0.25, 0.391, 0.25, 0.391, 0.234, 0.4056, 0.2806, 0.3903, 0.2806, 0.391, 0.266, 0.4056, 0.2653, 0.1556, 0.5041, 0.1556, 0.5, 0.141, 0.5, 0.141, 0.5081, 0.141, 0.516, 0.125, 0.516, 0.141, 0.5, 0.8444, 0.5306, 0.8444, 0.5153, 0.859, 0.516, 0.8597, 0.5306, 0.6209, 0.2806, 0.625, 0.2806, 0.625, 0.266, 0.6169, 0.266, 0.5944, 0.2806, 0.5944, 0.2653, 0.609, 0.266, 0.6097, 0.2806, 0.5944, 0.2653, 0.5944, 0.25, 0.609, 0.25, 0.609, 0.266, 0.5944, 0.2194, 0.6097, 0.2194, 0.609, 0.234, 0.5944, 0.2347, 0.6097, 0.2194, 0.625, 0.2194, 0.625, 0.234, 0.609, 0.234, 0.6169, 0.266, 0.625, 0.266, 0.609, 0.25, 0.3444, 0.7194, 0.3597, 0.7194, 0.359, 0.734, 0.3444, 0.7347, 0.3597, 0.7194, 0.375, 0.7194, 0.375, 0.734, 0.359, 0.734, 0.4056, 0.7194, 0.4056, 0.7347, 0.391, 0.734, 0.3903, 0.7194, 0.4056, 0.7347, 0.4056, 0.75, 0.391, 0.75, 0.391, 0.734, 0.4056, 0.7806, 0.3903, 0.7806, 0.391, 0.766, 0.4056, 0.7653, 0.3444, 0.7459, 0.3444, 0.75, 0.359, 0.75, 0.359, 0.7419, 0.359, 0.734, 0.375, 0.734, 0.359, 0.75, 0.6556, 0.7194, 0.6556, 0.7347, 0.641, 0.734, 0.6403, 0.7194, 0.6209, 0.7806, 0.625, 0.7806, 0.625, 0.766, 0.6169, 0.766, 0.5944, 0.7806, 0.5944, 0.7653, 0.609, 0.766, 0.6097, 0.7806, 0.5944, 0.7653, 0.5944, 0.75, 0.609, 0.75, 0.609, 0.766, 0.5944, 0.7194, 0.6097, 0.7194, 0.609, 0.734, 0.5944, 0.7347, 0.6097, 0.7194, 0.625, 0.7194, 0.625, 0.734, 0.609, 0.734, 0.6169, 0.766, 0.625, 0.766, 0.609, 0.75, 0.3444, 0.5306, 0.3444, 0.5153, 0.359, 0.516, 0.3597, 0.5306, 0.3444, 0.5153, 0.3444, 0.5, 0.359, 0.5, 0.359, 0.516, 0.4056, 0.4694, 0.4056, 0.4847, 0.391, 0.484, 0.3903, 0.4694, 0.4056, 0.4847, 0.4056, 0.5, 0.391, 0.5, 0.391, 0.484, 0.4056, 0.5306, 0.3903, 0.5306, 0.391, 0.516, 0.4056, 0.5153, 0.3903, 0.5306, 0.375, 0.5306, 0.375, 0.516, 0.391, 0.516, 0.359, 0.516, 0.359, 0.5, 0.375, 0.516, 0.6556, 0.5306, 0.6403, 0.5306, 0.641, 0.516, 0.6556, 0.5153, 0.6403, 0.5306, 0.625, 0.5306, 0.625, 0.516, 0.641, 0.516, 0.5944, 0.5306, 0.5944, 0.5153, 0.609, 0.516, 0.6097, 0.5306, 0.5944, 0.5153, 0.5944, 0.5, 0.609, 0.5, 0.609, 0.516, 0.5944, 0.4694, 0.6097, 0.4694, 0.609, 0.484, 0.5944, 0.4847, 0.6097, 0.4694, 0.625, 0.4694, 0.625, 0.484, 0.609, 0.484, 0.6169, 0.516, 0.625, 0.516, 0.609, 0.5, 0.1556, 0.5306, 0.1556, 0.7194, 0.1403, 0.7194, 0.1403, 0.5306, 0.1403, 0.5306, 0.1403, 0.7194, 0.125, 0.7194, 0.125, 0.5306, 0.3903, 0.2194, 0.3903, 0.03058, 0.4056, 0.03058, 0.4056, 0.2194, 0.4056, 0.9694, 0.5944, 0.9694, 0.5944, 0.9847, 0.4056, 0.9847, 0.4056, 0.0, 0.5944, 0.0, 0.5944, 0.01531, 0.4056, 0.01531, 0.4056, 0.01531, 0.5944, 0.01531, 0.5944, 0.03058, 0.4056, 0.03058, 0.8444, 0.7194, 0.8444, 0.5306, 0.8597, 0.5306, 0.8597, 0.7194, 0.625, 0.03058, 0.625, 0.2194, 0.6097, 0.2194, 0.6097, 0.03058, 0.6097, 0.03058, 0.6097, 0.2194, 0.5944, 0.2194, 0.5944, 0.03058, 0.5944, 0.2806, 0.4056, 0.2806, 0.4056, 0.2653, 0.5944, 0.2653, 0.5944, 0.2653, 0.4056, 0.2653, 0.4056, 0.2347, 0.5944, 0.2347, 0.5944, 0.2347, 0.4056, 0.2347, 0.4056, 0.2194, 0.5944, 0.2194, 0.3444, 0.5306, 0.1556, 0.5306, 0.1556, 0.5153, 0.3444, 0.5153, 0.3444, 0.5153, 0.1556, 0.5153, 0.1556, 0.5, 0.3444, 0.5, 0.3903, 0.4694, 0.3903, 0.2806, 0.4056, 0.2806, 0.4056, 0.4694, 0.8444, 0.5306, 0.6556, 0.5306, 0.6556, 0.5153, 0.8444, 0.5153, 0.625, 0.2806, 0.625, 0.4694, 0.6097, 0.4694, 0.6097, 0.2806, 0.6097, 0.2806, 0.6097, 0.4694, 0.5944, 0.4694, 0.5944, 0.2806, 0.5944, 0.5306, 0.4056, 0.5306, 0.4056, 0.5153, 0.5944, 0.5153, 0.5944, 0.5153, 0.4056, 0.5153, 0.4056, 0.4847, 0.5944, 0.4847, 0.5944, 0.4847, 0.4056, 0.4847, 0.4056, 0.4694, 0.5944, 0.4694, 0.3444, 0.7194, 0.3444, 0.5306, 0.3597, 0.5306, 0.3597, 0.7194, 0.3597, 0.7194, 0.3597, 0.5306, 0.3903, 0.5306, 0.3903, 0.7194, 0.3903, 0.7194, 0.3903, 0.5306, 0.4056, 0.5306, 0.4056, 0.7194, 0.6556, 0.5306, 0.6556, 0.7194, 0.6403, 0.7194, 0.6403, 0.5306, 0.6403, 0.5306, 0.6403, 0.7194, 0.6097, 0.7194, 0.6097, 0.5306, 0.6097, 0.5306, 0.6097, 0.7194, 0.5944, 0.7194, 0.5944, 0.5306, 0.5944, 0.7806, 0.4056, 0.7806, 0.4056, 0.7653, 0.5944, 0.7653, 0.5944, 0.7653, 0.4056, 0.7653, 0.4056, 0.7347, 0.5944, 0.7347, 0.5944, 0.7347, 0.4056, 0.7347, 0.4056, 0.7194, 0.5944, 0.7194, 0.1556, 0.7194, 0.3444, 0.7194, 0.3444, 0.7347, 0.1556, 0.7347, 0.1556, 0.7347, 0.3444, 0.7347, 0.3444, 0.75, 0.1556, 0.75, 0.3903, 0.9694, 0.3903, 0.7806, 0.4056, 0.7806, 0.4056, 0.9694, 0.6556, 0.7194, 0.8444, 0.7194, 0.8444, 0.7347, 0.6556, 0.7347, 0.625, 0.7806, 0.625, 0.9694, 0.6097, 0.9694, 0.6097, 0.7806, 0.6097, 0.7806, 0.6097, 0.9694, 0.5944, 0.9694, 0.5944, 0.7806, 0.1556, 0.5306, 0.3444, 0.5306, 0.3444, 0.7194, 0.1556, 0.7194])
me_cube_006.use_remesh_fix_poles = True
me_cube_006.use_remesh_preserve_attributes = False
me_cube_006.update()
me_cube_007 = bpy.data.meshes.new('Cube.007')
me_cube_007.from_pydata([(-0.7554, -0.7554, -1.761), (-0.7554, -1.0, -1.517), (-1.0, -0.7554, -1.517), (-0.7554, -0.8775, -1.729), (-0.8775, -0.7554, -1.729), (-0.8723, -0.8723, -1.697), (-0.8775, -0.9673, -1.517), (-0.7554, -0.9673, -1.639), (-0.8723, -0.9356, -1.634), (-0.9673, -0.7554, -1.639), (-0.9673, -0.8775, -1.517), (-0.9356, -0.8723, -1.634), (-0.7554, -1.0, -0.00595), (-0.7554, -0.7554, 0.2387), (-1.0, -0.7554, -0.00595), (-0.7554, -0.9673, 0.1162), (-0.8775, -0.9673, -0.00595), (-0.8723, -0.9356, 0.111), (-0.8775, -0.7554, 0.206), (-0.7554, -0.8775, 0.206), (-0.8723, -0.8723, 0.1743), (-0.9673, -0.8775, -0.00595), (-0.9673, -0.7554, 0.1162), (-0.9356, -0.8723, 0.111), (-0.7554, 0.7554, -1.761), (-1.0, 0.7554, -1.517), (-0.7554, 1.0, -1.517), (-0.8775, 0.7554, -1.729), (-0.7554, 0.8775, -1.729), (-0.8723, 0.8723, -1.697), (-0.9673, 0.8775, -1.517), (-0.9673, 0.7554, -1.639), (-0.9356, 0.8723, -1.634), (-0.7554, 0.9673, -1.639), (-0.8775, 0.9673, -1.517), (-0.8723, 0.9356, -1.634), (-0.7554, 0.7554, 0.2387), (-0.7554, 1.0, -0.00595), (-1.0, 0.7554, -0.00595), (-0.7554, 0.8775, 0.206), (-0.8775, 0.7554, 0.206), (-0.8723, 0.8723, 0.1743), (-0.8775, 0.9673, -0.00595), (-0.7554, 0.9673, 0.1162), (-0.8723, 0.9356, 0.111), (-0.9673, 0.7554, 0.1162), (-0.9673, 0.8775, -0.00595), (-0.9356, 0.8723, 0.111), (0.7554, -0.7554, -1.761), (1.0, -0.7554, -1.517), (0.7554, -1.0, -1.517), (0.8775, -0.7554, -1.729), (0.7554, -0.8775, -1.729), (0.8723, -0.8723, -1.697), (0.9673, -0.8775, -1.517), (0.9673, -0.7554, -1.639), (0.9356, -0.8723, -1.634), (0.7554, -0.9673, -1.639), (0.8775, -0.9673, -1.517), (0.8723, -0.9356, -1.634), (0.7554, -0.7554, 0.2387), (0.7554, -1.0, -0.00595), (1.0, -0.7554, -0.00595), (0.7554, -0.8775, 0.206), (0.8775, -0.7554, 0.206), (0.8723, -0.8723, 0.1743), (0.8775, -0.9673, -0.00595), (0.7554, -0.9673, 0.1162), (0.8723, -0.9356, 0.111), (0.9673, -0.7554, 0.1162), (0.9673, -0.8775, -0.00595), (0.9356, -0.8723, 0.111), (0.7554, 0.7554, -1.761), (0.7554, 1.0, -1.517), (1.0, 0.7554, -1.517), (0.7554, 0.8775, -1.729), (0.8775, 0.7554, -1.729), (0.8723, 0.8723, -1.697), (0.8775, 0.9673, -1.517), (0.7554, 0.9673, -1.639), (0.8723, 0.9356, -1.634), (0.9673, 0.7554, -1.639), (0.9673, 0.8775, -1.517), (0.9356, 0.8723, -1.634), (0.7554, 0.7554, 0.2387), (1.0, 0.7554, -0.00595), (0.7554, 1.0, -0.00595), (0.8775, 0.7554, 0.206), (0.7554, 0.8775, 0.206), (0.8723, 0.8723, 0.1743), (0.9673, 0.8775, -0.00595), (0.9673, 0.7554, 0.1162), (0.9356, 0.8723, 0.111), (0.7554, 0.9673, 0.1162), (0.8775, 0.9673, -0.00595), (0.8723, 0.9356, 0.111)], [], [(50, 61, 12, 1), (74, 85, 62, 49), (84, 36, 13, 60), (2, 14, 38, 25), (26, 37, 86, 73), (0, 3, 5, 4), (3, 7, 8, 5), (1, 6, 8, 7), (6, 10, 11, 8), (2, 9, 11, 10), (9, 4, 5, 11), (5, 8, 11), (12, 15, 17, 16), (15, 19, 20, 17), (13, 18, 20, 19), (18, 22, 23, 20), (14, 21, 23, 22), (21, 16, 17, 23), (17, 20, 23), (24, 27, 29, 28), (27, 31, 32, 29), (25, 30, 32, 31), (30, 34, 35, 32), (26, 33, 35, 34), (33, 28, 29, 35), (29, 32, 35), (36, 39, 41, 40), (39, 43, 44, 41), (37, 42, 44, 43), (42, 46, 47, 44), (38, 45, 47, 46), (45, 40, 41, 47), (41, 44, 47), (48, 51, 53, 52), (51, 55, 56, 53), (49, 54, 56, 55), (54, 58, 59, 56), (50, 57, 59, 58), (57, 52, 53, 59), (53, 56, 59), (60, 63, 65, 64), (63, 67, 68, 65), (61, 66, 68, 67), (66, 70, 71, 68), (62, 69, 71, 70), (69, 64, 65, 71), (65, 68, 71), (72, 75, 77, 76), (75, 79, 80, 77), (73, 78, 80, 79), (78, 82, 83, 80), (74, 81, 83, 82), (81, 76, 77, 83), (77, 80, 83), (84, 87, 89, 88), (87, 91, 92, 89), (85, 90, 92, 91), (90, 94, 95, 92), (86, 93, 95, 94), (93, 88, 89, 95), (89, 92, 95), (24, 0, 4, 27), (27, 4, 9, 31), (31, 9, 2, 25), (1, 12, 16, 6), (6, 16, 21, 10), (10, 21, 14, 2), (13, 36, 40, 18), (18, 40, 45, 22), (22, 45, 38, 14), (37, 26, 34, 42), (42, 34, 30, 46), (46, 30, 25, 38), (72, 24, 28, 75), (75, 28, 33, 79), (79, 33, 26, 73), (36, 84, 88, 39), (39, 88, 93, 43), (43, 93, 86, 37), (85, 74, 82, 90), (90, 82, 78, 94), (94, 78, 73, 86), (48, 72, 76, 51), (51, 76, 81, 55), (55, 81, 74, 49), (84, 60, 64, 87), (87, 64, 69, 91), (91, 69, 62, 85), (61, 50, 58, 66), (66, 58, 54, 70), (70, 54, 49, 62), (0, 48, 52, 3), (3, 52, 57, 7), (7, 57, 50, 1), (60, 13, 19, 63), (63, 19, 15, 67), (67, 15, 12, 61), (24, 72, 48, 0)])
me_cube_007.polygons.foreach_set('use_smooth', [True] * 98)
_uv = me_cube_007.uv_layers.new(name='UVMap')
_uv.uv.foreach_set('vector', [0.4056, 0.7806, 0.5944, 0.7806, 0.5944, 0.9694, 0.4056, 0.9694, 0.4056, 0.5306, 0.5944, 0.5306, 0.5944, 0.7194, 0.4056, 0.7194, 0.6556, 0.5306, 0.8444, 0.5306, 0.8444, 0.7194, 0.6556, 0.7194, 0.4056, 0.03058, 0.5944, 0.03058, 0.5944, 0.2194, 0.4056, 0.2194, 0.4056, 0.2806, 0.5944, 0.2806, 0.5944, 0.4694, 0.4056, 0.4694, 0.1556, 0.7194, 0.1556, 0.7347, 0.141, 0.734, 0.1403, 0.7194, 0.1556, 0.7347, 0.1556, 0.75, 0.141, 0.75, 0.141, 0.734, 0.4056, 0.9694, 0.4056, 0.9847, 0.391, 0.984, 0.3903, 0.9694, 0.4056, 0.004085, 0.4056, 0.0, 0.391, 0.0, 0.391, 0.008054, 0.4056, 0.03058, 0.3903, 0.03058, 0.391, 0.01596, 0.4056, 0.01531, 0.1291, 0.7194, 0.125, 0.7194, 0.125, 0.734, 0.1331, 0.734, 0.141, 0.734, 0.141, 0.75, 0.125, 0.734, 0.5944, 0.9694, 0.6097, 0.9694, 0.609, 0.984, 0.5944, 0.9847, 0.6097, 0.9694, 0.625, 0.9694, 0.625, 0.984, 0.609, 0.984, 0.8444, 0.7194, 0.8597, 0.7194, 0.859, 0.734, 0.8444, 0.7347, 0.6209, 0.03058, 0.625, 0.03058, 0.625, 0.01596, 0.6169, 0.01596, 0.5944, 0.03058, 0.5944, 0.01531, 0.609, 0.01596, 0.6097, 0.03058, 0.5944, 0.01531, 0.5944, 0.0, 0.609, 0.0, 0.609, 0.01596, 0.609, 0.984, 0.625, 0.984, 0.609, 1.0, 0.1556, 0.5306, 0.1403, 0.5306, 0.141, 0.516, 0.1556, 0.5153, 0.1403, 0.5306, 0.125, 0.5306, 0.125, 0.516, 0.141, 0.516, 0.4056, 0.2194, 0.4056, 0.2347, 0.391, 0.234, 0.3903, 0.2194, 0.4056, 0.2347, 0.4056, 0.25, 0.391, 0.25, 0.391, 0.234, 0.4056, 0.2806, 0.3903, 0.2806, 0.391, 0.266, 0.4056, 0.2653, 0.1556, 0.5041, 0.1556, 0.5, 0.141, 0.5, 0.141, 0.5081, 0.141, 0.516, 0.125, 0.516, 0.141, 0.5, 0.8444, 0.5306, 0.8444, 0.5153, 0.859, 0.516, 0.8597, 0.5306, 0.6209, 0.2806, 0.625, 0.2806, 0.625, 0.266, 0.6169, 0.266, 0.5944, 0.2806, 0.5944, 0.2653, 0.609, 0.266, 0.6097, 0.2806, 0.5944, 0.2653, 0.5944, 0.25, 0.609, 0.25, 0.609, 0.266, 0.5944, 0.2194, 0.6097, 0.2194, 0.609, 0.234, 0.5944, 0.2347, 0.6097, 0.2194, 0.625, 0.2194, 0.625, 0.234, 0.609, 0.234, 0.6169, 0.266, 0.625, 0.266, 0.609, 0.25, 0.3444, 0.7194, 0.3597, 0.7194, 0.359, 0.734, 0.3444, 0.7347, 0.3597, 0.7194, 0.375, 0.7194, 0.375, 0.734, 0.359, 0.734, 0.4056, 0.7194, 0.4056, 0.7347, 0.391, 0.734, 0.3903, 0.7194, 0.4056, 0.7347, 0.4056, 0.75, 0.391, 0.75, 0.391, 0.734, 0.4056, 0.7806, 0.3903, 0.7806, 0.391, 0.766, 0.4056, 0.7653, 0.3444, 0.7459, 0.3444, 0.75, 0.359, 0.75, 0.359, 0.7419, 0.359, 0.734, 0.375, 0.734, 0.359, 0.75, 0.6556, 0.7194, 0.6556, 0.7347, 0.641, 0.734, 0.6403, 0.7194, 0.6209, 0.7806, 0.625, 0.7806, 0.625, 0.766, 0.6169, 0.766, 0.5944, 0.7806, 0.5944, 0.7653, 0.609, 0.766, 0.6097, 0.7806, 0.5944, 0.7653, 0.5944, 0.75, 0.609, 0.75, 0.609, 0.766, 0.5944, 0.7194, 0.6097, 0.7194, 0.609, 0.734, 0.5944, 0.7347, 0.6097, 0.7194, 0.625, 0.7194, 0.625, 0.734, 0.609, 0.734, 0.6169, 0.766, 0.625, 0.766, 0.609, 0.75, 0.3444, 0.5306, 0.3444, 0.5153, 0.359, 0.516, 0.3597, 0.5306, 0.3444, 0.5153, 0.3444, 0.5, 0.359, 0.5, 0.359, 0.516, 0.4056, 0.4694, 0.4056, 0.4847, 0.391, 0.484, 0.3903, 0.4694, 0.4056, 0.4847, 0.4056, 0.5, 0.391, 0.5, 0.391, 0.484, 0.4056, 0.5306, 0.3903, 0.5306, 0.391, 0.516, 0.4056, 0.5153, 0.3903, 0.5306, 0.375, 0.5306, 0.375, 0.516, 0.391, 0.516, 0.359, 0.516, 0.359, 0.5, 0.375, 0.516, 0.6556, 0.5306, 0.6403, 0.5306, 0.641, 0.516, 0.6556, 0.5153, 0.6403, 0.5306, 0.625, 0.5306, 0.625, 0.516, 0.641, 0.516, 0.5944, 0.5306, 0.5944, 0.5153, 0.609, 0.516, 0.6097, 0.5306, 0.5944, 0.5153, 0.5944, 0.5, 0.609, 0.5, 0.609, 0.516, 0.5944, 0.4694, 0.6097, 0.4694, 0.609, 0.484, 0.5944, 0.4847, 0.6097, 0.4694, 0.625, 0.4694, 0.625, 0.484, 0.609, 0.484, 0.6169, 0.516, 0.625, 0.516, 0.609, 0.5, 0.1556, 0.5306, 0.1556, 0.7194, 0.1403, 0.7194, 0.1403, 0.5306, 0.1403, 0.5306, 0.1403, 0.7194, 0.125, 0.7194, 0.125, 0.5306, 0.3903, 0.2194, 0.3903, 0.03058, 0.4056, 0.03058, 0.4056, 0.2194, 0.4056, 0.9694, 0.5944, 0.9694, 0.5944, 0.9847, 0.4056, 0.9847, 0.4056, 0.0, 0.5944, 0.0, 0.5944, 0.01531, 0.4056, 0.01531, 0.4056, 0.01531, 0.5944, 0.01531, 0.5944, 0.03058, 0.4056, 0.03058, 0.8444, 0.7194, 0.8444, 0.5306, 0.8597, 0.5306, 0.8597, 0.7194, 0.625, 0.03058, 0.625, 0.2194, 0.6097, 0.2194, 0.6097, 0.03058, 0.6097, 0.03058, 0.6097, 0.2194, 0.5944, 0.2194, 0.5944, 0.03058, 0.5944, 0.2806, 0.4056, 0.2806, 0.4056, 0.2653, 0.5944, 0.2653, 0.5944, 0.2653, 0.4056, 0.2653, 0.4056, 0.2347, 0.5944, 0.2347, 0.5944, 0.2347, 0.4056, 0.2347, 0.4056, 0.2194, 0.5944, 0.2194, 0.3444, 0.5306, 0.1556, 0.5306, 0.1556, 0.5153, 0.3444, 0.5153, 0.3444, 0.5153, 0.1556, 0.5153, 0.1556, 0.5, 0.3444, 0.5, 0.3903, 0.4694, 0.3903, 0.2806, 0.4056, 0.2806, 0.4056, 0.4694, 0.8444, 0.5306, 0.6556, 0.5306, 0.6556, 0.5153, 0.8444, 0.5153, 0.625, 0.2806, 0.625, 0.4694, 0.6097, 0.4694, 0.6097, 0.2806, 0.6097, 0.2806, 0.6097, 0.4694, 0.5944, 0.4694, 0.5944, 0.2806, 0.5944, 0.5306, 0.4056, 0.5306, 0.4056, 0.5153, 0.5944, 0.5153, 0.5944, 0.5153, 0.4056, 0.5153, 0.4056, 0.4847, 0.5944, 0.4847, 0.5944, 0.4847, 0.4056, 0.4847, 0.4056, 0.4694, 0.5944, 0.4694, 0.3444, 0.7194, 0.3444, 0.5306, 0.3597, 0.5306, 0.3597, 0.7194, 0.3597, 0.7194, 0.3597, 0.5306, 0.3903, 0.5306, 0.3903, 0.7194, 0.3903, 0.7194, 0.3903, 0.5306, 0.4056, 0.5306, 0.4056, 0.7194, 0.6556, 0.5306, 0.6556, 0.7194, 0.6403, 0.7194, 0.6403, 0.5306, 0.6403, 0.5306, 0.6403, 0.7194, 0.6097, 0.7194, 0.6097, 0.5306, 0.6097, 0.5306, 0.6097, 0.7194, 0.5944, 0.7194, 0.5944, 0.5306, 0.5944, 0.7806, 0.4056, 0.7806, 0.4056, 0.7653, 0.5944, 0.7653, 0.5944, 0.7653, 0.4056, 0.7653, 0.4056, 0.7347, 0.5944, 0.7347, 0.5944, 0.7347, 0.4056, 0.7347, 0.4056, 0.7194, 0.5944, 0.7194, 0.1556, 0.7194, 0.3444, 0.7194, 0.3444, 0.7347, 0.1556, 0.7347, 0.1556, 0.7347, 0.3444, 0.7347, 0.3444, 0.75, 0.1556, 0.75, 0.3903, 0.9694, 0.3903, 0.7806, 0.4056, 0.7806, 0.4056, 0.9694, 0.6556, 0.7194, 0.8444, 0.7194, 0.8444, 0.7347, 0.6556, 0.7347, 0.625, 0.7806, 0.625, 0.9694, 0.6097, 0.9694, 0.6097, 0.7806, 0.6097, 0.7806, 0.6097, 0.9694, 0.5944, 0.9694, 0.5944, 0.7806, 0.1556, 0.5306, 0.3444, 0.5306, 0.3444, 0.7194, 0.1556, 0.7194])
me_cube_007.use_remesh_fix_poles = True
me_cube_007.use_remesh_preserve_attributes = False
me_cube_007.update()
me_cube_008 = bpy.data.meshes.new('Cube.008')
me_cube_008.from_pydata([(-0.7945, -0.7554, -5.716), (-0.7945, -1.0, -5.471), (-1.039, -0.7554, -5.471), (-0.7945, -0.8775, -5.683), (-0.9167, -0.7554, -5.683), (-0.9115, -0.8723, -5.651), (-0.9167, -0.9673, -5.471), (-0.7945, -0.9673, -5.593), (-0.9115, -0.9356, -5.588), (-1.006, -0.7554, -5.593), (-1.006, -0.8775, -5.471), (-0.9747, -0.8723, -5.588), (-0.7945, -1.0, 0.1637), (-0.7945, -0.7554, 0.4083), (-1.039, -0.7554, 0.1637), (-0.7945, -0.9673, 0.2859), (-0.9167, -0.9673, 0.1637), (-0.9115, -0.9356, 0.2807), (-0.9167, -0.7554, 0.3757), (-0.7945, -0.8775, 0.3757), (-0.9115, -0.8723, 0.3439), (-1.006, -0.8775, 0.1637), (-1.006, -0.7554, 0.2859), (-0.9747, -0.8723, 0.2807), (-0.7945, 0.7554, -5.716), (-1.039, 0.7554, -5.471), (-0.7945, 1.0, -5.471), (-0.9167, 0.7554, -5.683), (-0.7945, 0.8775, -5.683), (-0.9115, 0.8723, -5.651), (-1.006, 0.8775, -5.471), (-1.006, 0.7554, -5.593), (-0.9747, 0.8723, -5.588), (-0.7945, 0.9673, -5.593), (-0.9167, 0.9673, -5.471), (-0.9115, 0.9356, -5.588), (-0.7945, 0.7554, 0.4083), (-0.7945, 1.0, 0.1637), (-1.039, 0.7554, 0.1637), (-0.7945, 0.8775, 0.3757), (-0.9167, 0.7554, 0.3757), (-0.9115, 0.8723, 0.3439), (-0.9167, 0.9673, 0.1637), (-0.7945, 0.9673, 0.2859), (-0.9115, 0.9356, 0.2807), (-1.006, 0.7554, 0.2859), (-1.006, 0.8775, 0.1637), (-0.9747, 0.8723, 0.2807), (0.7162, -0.7554, -5.716), (0.9608, -0.7554, -5.471), (0.7162, -1.0, -5.471), (0.8384, -0.7554, -5.683), (0.7162, -0.8775, -5.683), (0.8332, -0.8723, -5.651), (0.9282, -0.8775, -5.471), (0.9282, -0.7554, -5.593), (0.8964, -0.8723, -5.588), (0.7162, -0.9673, -5.593), (0.8384, -0.9673, -5.471), (0.8332, -0.9356, -5.588), (0.7162, -0.7554, 0.4083), (0.7162, -1.0, 0.1637), (0.9608, -0.7554, 0.1637), (0.7162, -0.8775, 0.3757), (0.8384, -0.7554, 0.3757), (0.8332, -0.8723, 0.3439), (0.8384, -0.9673, 0.1637), (0.7162, -0.9673, 0.2859), (0.8332, -0.9356, 0.2807), (0.9282, -0.7554, 0.2859), (0.9282, -0.8775, 0.1637), (0.8964, -0.8723, 0.2807), (0.7162, 0.7554, -5.716), (0.7162, 1.0, -5.471), (0.9608, 0.7554, -5.471), (0.7162, 0.8775, -5.683), (0.8384, 0.7554, -5.683), (0.8332, 0.8723, -5.651), (0.8384, 0.9673, -5.471), (0.7162, 0.9673, -5.593), (0.8332, 0.9356, -5.588), (0.9282, 0.7554, -5.593), (0.9282, 0.8775, -5.471), (0.8964, 0.8723, -5.588), (0.7162, 0.7554, 0.4083), (0.9608, 0.7554, 0.1637), (0.7162, 1.0, 0.1637), (0.8384, 0.7554, 0.3757), (0.7162, 0.8775, 0.3757), (0.8332, 0.8723, 0.3439), (0.9282, 0.8775, 0.1637), (0.9282, 0.7554, 0.2859), (0.8964, 0.8723, 0.2807), (0.7162, 0.9673, 0.2859), (0.8384, 0.9673, 0.1637), (0.8332, 0.9356, 0.2807)], [], [(50, 61, 12, 1), (74, 85, 62, 49), (84, 36, 13, 60), (2, 14, 38, 25), (26, 37, 86, 73), (0, 3, 5, 4), (3, 7, 8, 5), (1, 6, 8, 7), (6, 10, 11, 8), (2, 9, 11, 10), (9, 4, 5, 11), (5, 8, 11), (12, 15, 17, 16), (15, 19, 20, 17), (13, 18, 20, 19), (18, 22, 23, 20), (14, 21, 23, 22), (21, 16, 17, 23), (17, 20, 23), (24, 27, 29, 28), (27, 31, 32, 29), (25, 30, 32, 31), (30, 34, 35, 32), (26, 33, 35, 34), (33, 28, 29, 35), (29, 32, 35), (36, 39, 41, 40), (39, 43, 44, 41), (37, 42, 44, 43), (42, 46, 47, 44), (38, 45, 47, 46), (45, 40, 41, 47), (41, 44, 47), (48, 51, 53, 52), (51, 55, 56, 53), (49, 54, 56, 55), (54, 58, 59, 56), (50, 57, 59, 58), (57, 52, 53, 59), (53, 56, 59), (60, 63, 65, 64), (63, 67, 68, 65), (61, 66, 68, 67), (66, 70, 71, 68), (62, 69, 71, 70), (69, 64, 65, 71), (65, 68, 71), (72, 75, 77, 76), (75, 79, 80, 77), (73, 78, 80, 79), (78, 82, 83, 80), (74, 81, 83, 82), (81, 76, 77, 83), (77, 80, 83), (84, 87, 89, 88), (87, 91, 92, 89), (85, 90, 92, 91), (90, 94, 95, 92), (86, 93, 95, 94), (93, 88, 89, 95), (89, 92, 95), (24, 0, 4, 27), (27, 4, 9, 31), (31, 9, 2, 25), (1, 12, 16, 6), (6, 16, 21, 10), (10, 21, 14, 2), (13, 36, 40, 18), (18, 40, 45, 22), (22, 45, 38, 14), (37, 26, 34, 42), (42, 34, 30, 46), (46, 30, 25, 38), (72, 24, 28, 75), (75, 28, 33, 79), (79, 33, 26, 73), (36, 84, 88, 39), (39, 88, 93, 43), (43, 93, 86, 37), (85, 74, 82, 90), (90, 82, 78, 94), (94, 78, 73, 86), (48, 72, 76, 51), (51, 76, 81, 55), (55, 81, 74, 49), (84, 60, 64, 87), (87, 64, 69, 91), (91, 69, 62, 85), (61, 50, 58, 66), (66, 58, 54, 70), (70, 54, 49, 62), (0, 48, 52, 3), (3, 52, 57, 7), (7, 57, 50, 1), (60, 13, 19, 63), (63, 19, 15, 67), (67, 15, 12, 61), (24, 72, 48, 0)])
me_cube_008.polygons.foreach_set('use_smooth', [True] * 98)
_uv = me_cube_008.uv_layers.new(name='UVMap')
_uv.uv.foreach_set('vector', [0.385, 0.7806, 0.615, 0.7806, 0.615, 0.9694, 0.385, 0.9694, 0.385, 0.5306, 0.615, 0.5306, 0.615, 0.7194, 0.385, 0.7194, 0.6556, 0.5306, 0.8444, 0.5306, 0.8444, 0.7194, 0.6556, 0.7194, 0.385, 0.03058, 0.615, 0.03058, 0.615, 0.2194, 0.385, 0.2194, 0.385, 0.2806, 0.615, 0.2806, 0.615, 0.4694, 0.385, 0.4694, 0.1556, 0.7194, 0.1556, 0.7347, 0.141, 0.734, 0.1403, 0.7194, 0.1556, 0.7347, 0.1556, 0.75, 0.141, 0.75, 0.141, 0.734, 0.385, 0.9694, 0.385, 0.9847, 0.3802, 0.984, 0.38, 0.9694, 0.385, 0.004085, 0.385, 0.0, 0.3802, 0.0, 0.3802, 0.008054, 0.385, 0.03058, 0.38, 0.03058, 0.3802, 0.01596, 0.385, 0.01531, 0.1291, 0.7194, 0.125, 0.7194, 0.125, 0.734, 0.1331, 0.734, 0.141, 0.734, 0.141, 0.75, 0.125, 0.734, 0.615, 0.9694, 0.62, 0.9694, 0.6198, 0.984, 0.615, 0.9847, 0.62, 0.9694, 0.625, 0.9694, 0.625, 0.984, 0.6198, 0.984, 0.8444, 0.7194, 0.8597, 0.7194, 0.859, 0.734, 0.8444, 0.7347, 0.6237, 0.03058, 0.625, 0.03058, 0.625, 0.01596, 0.6224, 0.01596, 0.615, 0.03058, 0.615, 0.01531, 0.6198, 0.01596, 0.62, 0.03058, 0.615, 0.01531, 0.615, 0.0, 0.6198, 0.0, 0.6198, 0.01596, 0.6198, 0.984, 0.625, 0.984, 0.6198, 1.0, 0.1556, 0.5306, 0.1403, 0.5306, 0.141, 0.516, 0.1556, 0.5153, 0.1403, 0.5306, 0.125, 0.5306, 0.125, 0.516, 0.141, 0.516, 0.385, 0.2194, 0.385, 0.2347, 0.3802, 0.234, 0.38, 0.2194, 0.385, 0.2347, 0.385, 0.25, 0.3802, 0.25, 0.3802, 0.234, 0.385, 0.2806, 0.38, 0.2806, 0.3802, 0.266, 0.385, 0.2653, 0.1556, 0.5041, 0.1556, 0.5, 0.141, 0.5, 0.141, 0.5081, 0.141, 0.516, 0.125, 0.516, 0.141, 0.5, 0.8444, 0.5306, 0.8444, 0.5153, 0.859, 0.516, 0.8597, 0.5306, 0.6237, 0.2806, 0.625, 0.2806, 0.625, 0.266, 0.6224, 0.266, 0.615, 0.2806, 0.615, 0.2653, 0.6198, 0.266, 0.62, 0.2806, 0.615, 0.2653, 0.615, 0.25, 0.6198, 0.25, 0.6198, 0.266, 0.615, 0.2194, 0.62, 0.2194, 0.6198, 0.234, 0.615, 0.2347, 0.62, 0.2194, 0.625, 0.2194, 0.625, 0.234, 0.6198, 0.234, 0.6224, 0.266, 0.625, 0.266, 0.6198, 0.25, 0.3444, 0.7194, 0.3597, 0.7194, 0.359, 0.734, 0.3444, 0.7347, 0.3597, 0.7194, 0.375, 0.7194, 0.375, 0.734, 0.359, 0.734, 0.385, 0.7194, 0.385, 0.7347, 0.3802, 0.734, 0.38, 0.7194, 0.385, 0.7347, 0.385, 0.75, 0.3802, 0.75, 0.3802, 0.734, 0.385, 0.7806, 0.38, 0.7806, 0.3802, 0.766, 0.385, 0.7653, 0.3444, 0.7459, 0.3444, 0.75, 0.359, 0.75, 0.359, 0.7419, 0.359, 0.734, 0.375, 0.734, 0.359, 0.75, 0.6556, 0.7194, 0.6556, 0.7347, 0.641, 0.734, 0.6403, 0.7194, 0.6237, 0.7806, 0.625, 0.7806, 0.625, 0.766, 0.6224, 0.766, 0.615, 0.7806, 0.615, 0.7653, 0.6198, 0.766, 0.62, 0.7806, 0.615, 0.7653, 0.615, 0.75, 0.6198, 0.75, 0.6198, 0.766, 0.615, 0.7194, 0.62, 0.7194, 0.6198, 0.734, 0.615, 0.7347, 0.62, 0.7194, 0.625, 0.7194, 0.625, 0.734, 0.6198, 0.734, 0.6224, 0.766, 0.625, 0.766, 0.6198, 0.75, 0.3444, 0.5306, 0.3444, 0.5153, 0.359, 0.516, 0.3597, 0.5306, 0.3444, 0.5153, 0.3444, 0.5, 0.359, 0.5, 0.359, 0.516, 0.385, 0.4694, 0.385, 0.4847, 0.3802, 0.484, 0.38, 0.4694, 0.385, 0.4847, 0.385, 0.5, 0.3802, 0.5, 0.3802, 0.484, 0.385, 0.5306, 0.38, 0.5306, 0.3802, 0.516, 0.385, 0.5153, 0.38, 0.5306, 0.375, 0.5306, 0.375, 0.516, 0.3802, 0.516, 0.359, 0.516, 0.359, 0.5, 0.375, 0.516, 0.6556, 0.5306, 0.6403, 0.5306, 0.641, 0.516, 0.6556, 0.5153, 0.6403, 0.5306, 0.625, 0.5306, 0.625, 0.516, 0.641, 0.516, 0.615, 0.5306, 0.615, 0.5153, 0.6198, 0.516, 0.62, 0.5306, 0.615, 0.5153, 0.615, 0.5, 0.6198, 0.5, 0.6198, 0.516, 0.615, 0.4694, 0.62, 0.4694, 0.6198, 0.484, 0.615, 0.4847, 0.62, 0.4694, 0.625, 0.4694, 0.625, 0.484, 0.6198, 0.484, 0.6224, 0.516, 0.625, 0.516, 0.6198, 0.5, 0.1556, 0.5306, 0.1556, 0.7194, 0.1403, 0.7194, 0.1403, 0.5306, 0.1403, 0.5306, 0.1403, 0.7194, 0.125, 0.7194, 0.125, 0.5306, 0.38, 0.2194, 0.38, 0.03058, 0.385, 0.03058, 0.385, 0.2194, 0.385, 0.9694, 0.615, 0.9694, 0.615, 0.9847, 0.385, 0.9847, 0.385, 0.0, 0.615, 0.0, 0.615, 0.01531, 0.385, 0.01531, 0.385, 0.01531, 0.615, 0.01531, 0.615, 0.03058, 0.385, 0.03058, 0.8444, 0.7194, 0.8444, 0.5306, 0.8597, 0.5306, 0.8597, 0.7194, 0.625, 0.03058, 0.625, 0.2194, 0.62, 0.2194, 0.62, 0.03058, 0.62, 0.03058, 0.62, 0.2194, 0.615, 0.2194, 0.615, 0.03058, 0.615, 0.2806, 0.385, 0.2806, 0.385, 0.2653, 0.615, 0.2653, 0.615, 0.2653, 0.385, 0.2653, 0.385, 0.2347, 0.615, 0.2347, 0.615, 0.2347, 0.385, 0.2347, 0.385, 0.2194, 0.615, 0.2194, 0.3444, 0.5306, 0.1556, 0.5306, 0.1556, 0.5153, 0.3444, 0.5153, 0.3444, 0.5153, 0.1556, 0.5153, 0.1556, 0.5, 0.3444, 0.5, 0.38, 0.4694, 0.38, 0.2806, 0.385, 0.2806, 0.385, 0.4694, 0.8444, 0.5306, 0.6556, 0.5306, 0.6556, 0.5153, 0.8444, 0.5153, 0.625, 0.2806, 0.625, 0.4694, 0.62, 0.4694, 0.62, 0.2806, 0.62, 0.2806, 0.62, 0.4694, 0.615, 0.4694, 0.615, 0.2806, 0.615, 0.5306, 0.385, 0.5306, 0.385, 0.5153, 0.615, 0.5153, 0.615, 0.5153, 0.385, 0.5153, 0.385, 0.4847, 0.615, 0.4847, 0.615, 0.4847, 0.385, 0.4847, 0.385, 0.4694, 0.615, 0.4694, 0.3444, 0.7194, 0.3444, 0.5306, 0.3597, 0.5306, 0.3597, 0.7194, 0.3597, 0.7194, 0.3597, 0.5306, 0.38, 0.5306, 0.38, 0.7194, 0.38, 0.7194, 0.38, 0.5306, 0.385, 0.5306, 0.385, 0.7194, 0.6556, 0.5306, 0.6556, 0.7194, 0.6403, 0.7194, 0.6403, 0.5306, 0.6403, 0.5306, 0.6403, 0.7194, 0.62, 0.7194, 0.62, 0.5306, 0.62, 0.5306, 0.62, 0.7194, 0.615, 0.7194, 0.615, 0.5306, 0.615, 0.7806, 0.385, 0.7806, 0.385, 0.7653, 0.615, 0.7653, 0.615, 0.7653, 0.385, 0.7653, 0.385, 0.7347, 0.615, 0.7347, 0.615, 0.7347, 0.385, 0.7347, 0.385, 0.7194, 0.615, 0.7194, 0.1556, 0.7194, 0.3444, 0.7194, 0.3444, 0.7347, 0.1556, 0.7347, 0.1556, 0.7347, 0.3444, 0.7347, 0.3444, 0.75, 0.1556, 0.75, 0.38, 0.9694, 0.38, 0.7806, 0.385, 0.7806, 0.385, 0.9694, 0.6556, 0.7194, 0.8444, 0.7194, 0.8444, 0.7347, 0.6556, 0.7347, 0.625, 0.7806, 0.625, 0.9694, 0.62, 0.9694, 0.62, 0.7806, 0.62, 0.7806, 0.62, 0.9694, 0.615, 0.9694, 0.615, 0.7806, 0.1556, 0.5306, 0.3444, 0.5306, 0.3444, 0.7194, 0.1556, 0.7194])
me_cube_008.use_remesh_fix_poles = True
me_cube_008.use_remesh_preserve_attributes = False
me_cube_008.update()
me_cube_009 = bpy.data.meshes.new('Cube.009')
me_cube_009.from_pydata([(-0.7945, -0.7554, -5.716), (-0.7945, -1.0, -5.471), (-1.039, -0.7554, -5.471), (-0.7945, -0.8775, -5.683), (-0.9167, -0.7554, -5.683), (-0.9115, -0.8723, -5.651), (-0.9167, -0.9673, -5.471), (-0.7945, -0.9673, -5.593), (-0.9115, -0.9356, -5.588), (-1.006, -0.7554, -5.593), (-1.006, -0.8775, -5.471), (-0.9747, -0.8723, -5.588), (-0.7945, -1.0, 0.1637), (-0.7945, -0.7554, 0.4083), (-1.039, -0.7554, 0.1637), (-0.7945, -0.9673, 0.2859), (-0.9167, -0.9673, 0.1637), (-0.9115, -0.9356, 0.2807), (-0.9167, -0.7554, 0.3757), (-0.7945, -0.8775, 0.3757), (-0.9115, -0.8723, 0.3439), (-1.006, -0.8775, 0.1637), (-1.006, -0.7554, 0.2859), (-0.9747, -0.8723, 0.2807), (-0.7945, 0.7554, -5.716), (-1.039, 0.7554, -5.471), (-0.7945, 1.0, -5.471), (-0.9167, 0.7554, -5.683), (-0.7945, 0.8775, -5.683), (-0.9115, 0.8723, -5.651), (-1.006, 0.8775, -5.471), (-1.006, 0.7554, -5.593), (-0.9747, 0.8723, -5.588), (-0.7945, 0.9673, -5.593), (-0.9167, 0.9673, -5.471), (-0.9115, 0.9356, -5.588), (-0.7945, 0.7554, 0.4083), (-0.7945, 1.0, 0.1637), (-1.039, 0.7554, 0.1637), (-0.7945, 0.8775, 0.3757), (-0.9167, 0.7554, 0.3757), (-0.9115, 0.8723, 0.3439), (-0.9167, 0.9673, 0.1637), (-0.7945, 0.9673, 0.2859), (-0.9115, 0.9356, 0.2807), (-1.006, 0.7554, 0.2859), (-1.006, 0.8775, 0.1637), (-0.9747, 0.8723, 0.2807), (0.7162, -0.7554, -5.716), (0.9608, -0.7554, -5.471), (0.7162, -1.0, -5.471), (0.8384, -0.7554, -5.683), (0.7162, -0.8775, -5.683), (0.8332, -0.8723, -5.651), (0.9282, -0.8775, -5.471), (0.9282, -0.7554, -5.593), (0.8964, -0.8723, -5.588), (0.7162, -0.9673, -5.593), (0.8384, -0.9673, -5.471), (0.8332, -0.9356, -5.588), (0.7162, -0.7554, 0.4083), (0.7162, -1.0, 0.1637), (0.9608, -0.7554, 0.1637), (0.7162, -0.8775, 0.3757), (0.8384, -0.7554, 0.3757), (0.8332, -0.8723, 0.3439), (0.8384, -0.9673, 0.1637), (0.7162, -0.9673, 0.2859), (0.8332, -0.9356, 0.2807), (0.9282, -0.7554, 0.2859), (0.9282, -0.8775, 0.1637), (0.8964, -0.8723, 0.2807), (0.7162, 0.7554, -5.716), (0.7162, 1.0, -5.471), (0.9608, 0.7554, -5.471), (0.7162, 0.8775, -5.683), (0.8384, 0.7554, -5.683), (0.8332, 0.8723, -5.651), (0.8384, 0.9673, -5.471), (0.7162, 0.9673, -5.593), (0.8332, 0.9356, -5.588), (0.9282, 0.7554, -5.593), (0.9282, 0.8775, -5.471), (0.8964, 0.8723, -5.588), (0.7162, 0.7554, 0.4083), (0.9608, 0.7554, 0.1637), (0.7162, 1.0, 0.1637), (0.8384, 0.7554, 0.3757), (0.7162, 0.8775, 0.3757), (0.8332, 0.8723, 0.3439), (0.9282, 0.8775, 0.1637), (0.9282, 0.7554, 0.2859), (0.8964, 0.8723, 0.2807), (0.7162, 0.9673, 0.2859), (0.8384, 0.9673, 0.1637), (0.8332, 0.9356, 0.2807)], [], [(50, 61, 12, 1), (74, 85, 62, 49), (84, 36, 13, 60), (2, 14, 38, 25), (26, 37, 86, 73), (0, 3, 5, 4), (3, 7, 8, 5), (1, 6, 8, 7), (6, 10, 11, 8), (2, 9, 11, 10), (9, 4, 5, 11), (5, 8, 11), (12, 15, 17, 16), (15, 19, 20, 17), (13, 18, 20, 19), (18, 22, 23, 20), (14, 21, 23, 22), (21, 16, 17, 23), (17, 20, 23), (24, 27, 29, 28), (27, 31, 32, 29), (25, 30, 32, 31), (30, 34, 35, 32), (26, 33, 35, 34), (33, 28, 29, 35), (29, 32, 35), (36, 39, 41, 40), (39, 43, 44, 41), (37, 42, 44, 43), (42, 46, 47, 44), (38, 45, 47, 46), (45, 40, 41, 47), (41, 44, 47), (48, 51, 53, 52), (51, 55, 56, 53), (49, 54, 56, 55), (54, 58, 59, 56), (50, 57, 59, 58), (57, 52, 53, 59), (53, 56, 59), (60, 63, 65, 64), (63, 67, 68, 65), (61, 66, 68, 67), (66, 70, 71, 68), (62, 69, 71, 70), (69, 64, 65, 71), (65, 68, 71), (72, 75, 77, 76), (75, 79, 80, 77), (73, 78, 80, 79), (78, 82, 83, 80), (74, 81, 83, 82), (81, 76, 77, 83), (77, 80, 83), (84, 87, 89, 88), (87, 91, 92, 89), (85, 90, 92, 91), (90, 94, 95, 92), (86, 93, 95, 94), (93, 88, 89, 95), (89, 92, 95), (24, 0, 4, 27), (27, 4, 9, 31), (31, 9, 2, 25), (1, 12, 16, 6), (6, 16, 21, 10), (10, 21, 14, 2), (13, 36, 40, 18), (18, 40, 45, 22), (22, 45, 38, 14), (37, 26, 34, 42), (42, 34, 30, 46), (46, 30, 25, 38), (72, 24, 28, 75), (75, 28, 33, 79), (79, 33, 26, 73), (36, 84, 88, 39), (39, 88, 93, 43), (43, 93, 86, 37), (85, 74, 82, 90), (90, 82, 78, 94), (94, 78, 73, 86), (48, 72, 76, 51), (51, 76, 81, 55), (55, 81, 74, 49), (84, 60, 64, 87), (87, 64, 69, 91), (91, 69, 62, 85), (61, 50, 58, 66), (66, 58, 54, 70), (70, 54, 49, 62), (0, 48, 52, 3), (3, 52, 57, 7), (7, 57, 50, 1), (60, 13, 19, 63), (63, 19, 15, 67), (67, 15, 12, 61), (24, 72, 48, 0)])
me_cube_009.polygons.foreach_set('use_smooth', [True] * 98)
_uv = me_cube_009.uv_layers.new(name='UVMap')
_uv.uv.foreach_set('vector', [0.385, 0.7806, 0.615, 0.7806, 0.615, 0.9694, 0.385, 0.9694, 0.385, 0.5306, 0.615, 0.5306, 0.615, 0.7194, 0.385, 0.7194, 0.6556, 0.5306, 0.8444, 0.5306, 0.8444, 0.7194, 0.6556, 0.7194, 0.385, 0.03058, 0.615, 0.03058, 0.615, 0.2194, 0.385, 0.2194, 0.385, 0.2806, 0.615, 0.2806, 0.615, 0.4694, 0.385, 0.4694, 0.1556, 0.7194, 0.1556, 0.7347, 0.141, 0.734, 0.1403, 0.7194, 0.1556, 0.7347, 0.1556, 0.75, 0.141, 0.75, 0.141, 0.734, 0.385, 0.9694, 0.385, 0.9847, 0.3802, 0.984, 0.38, 0.9694, 0.385, 0.004085, 0.385, 0.0, 0.3802, 0.0, 0.3802, 0.008054, 0.385, 0.03058, 0.38, 0.03058, 0.3802, 0.01596, 0.385, 0.01531, 0.1291, 0.7194, 0.125, 0.7194, 0.125, 0.734, 0.1331, 0.734, 0.141, 0.734, 0.141, 0.75, 0.125, 0.734, 0.615, 0.9694, 0.62, 0.9694, 0.6198, 0.984, 0.615, 0.9847, 0.62, 0.9694, 0.625, 0.9694, 0.625, 0.984, 0.6198, 0.984, 0.8444, 0.7194, 0.8597, 0.7194, 0.859, 0.734, 0.8444, 0.7347, 0.6237, 0.03058, 0.625, 0.03058, 0.625, 0.01596, 0.6224, 0.01596, 0.615, 0.03058, 0.615, 0.01531, 0.6198, 0.01596, 0.62, 0.03058, 0.615, 0.01531, 0.615, 0.0, 0.6198, 0.0, 0.6198, 0.01596, 0.6198, 0.984, 0.625, 0.984, 0.6198, 1.0, 0.1556, 0.5306, 0.1403, 0.5306, 0.141, 0.516, 0.1556, 0.5153, 0.1403, 0.5306, 0.125, 0.5306, 0.125, 0.516, 0.141, 0.516, 0.385, 0.2194, 0.385, 0.2347, 0.3802, 0.234, 0.38, 0.2194, 0.385, 0.2347, 0.385, 0.25, 0.3802, 0.25, 0.3802, 0.234, 0.385, 0.2806, 0.38, 0.2806, 0.3802, 0.266, 0.385, 0.2653, 0.1556, 0.5041, 0.1556, 0.5, 0.141, 0.5, 0.141, 0.5081, 0.141, 0.516, 0.125, 0.516, 0.141, 0.5, 0.8444, 0.5306, 0.8444, 0.5153, 0.859, 0.516, 0.8597, 0.5306, 0.6237, 0.2806, 0.625, 0.2806, 0.625, 0.266, 0.6224, 0.266, 0.615, 0.2806, 0.615, 0.2653, 0.6198, 0.266, 0.62, 0.2806, 0.615, 0.2653, 0.615, 0.25, 0.6198, 0.25, 0.6198, 0.266, 0.615, 0.2194, 0.62, 0.2194, 0.6198, 0.234, 0.615, 0.2347, 0.62, 0.2194, 0.625, 0.2194, 0.625, 0.234, 0.6198, 0.234, 0.6224, 0.266, 0.625, 0.266, 0.6198, 0.25, 0.3444, 0.7194, 0.3597, 0.7194, 0.359, 0.734, 0.3444, 0.7347, 0.3597, 0.7194, 0.375, 0.7194, 0.375, 0.734, 0.359, 0.734, 0.385, 0.7194, 0.385, 0.7347, 0.3802, 0.734, 0.38, 0.7194, 0.385, 0.7347, 0.385, 0.75, 0.3802, 0.75, 0.3802, 0.734, 0.385, 0.7806, 0.38, 0.7806, 0.3802, 0.766, 0.385, 0.7653, 0.3444, 0.7459, 0.3444, 0.75, 0.359, 0.75, 0.359, 0.7419, 0.359, 0.734, 0.375, 0.734, 0.359, 0.75, 0.6556, 0.7194, 0.6556, 0.7347, 0.641, 0.734, 0.6403, 0.7194, 0.6237, 0.7806, 0.625, 0.7806, 0.625, 0.766, 0.6224, 0.766, 0.615, 0.7806, 0.615, 0.7653, 0.6198, 0.766, 0.62, 0.7806, 0.615, 0.7653, 0.615, 0.75, 0.6198, 0.75, 0.6198, 0.766, 0.615, 0.7194, 0.62, 0.7194, 0.6198, 0.734, 0.615, 0.7347, 0.62, 0.7194, 0.625, 0.7194, 0.625, 0.734, 0.6198, 0.734, 0.6224, 0.766, 0.625, 0.766, 0.6198, 0.75, 0.3444, 0.5306, 0.3444, 0.5153, 0.359, 0.516, 0.3597, 0.5306, 0.3444, 0.5153, 0.3444, 0.5, 0.359, 0.5, 0.359, 0.516, 0.385, 0.4694, 0.385, 0.4847, 0.3802, 0.484, 0.38, 0.4694, 0.385, 0.4847, 0.385, 0.5, 0.3802, 0.5, 0.3802, 0.484, 0.385, 0.5306, 0.38, 0.5306, 0.3802, 0.516, 0.385, 0.5153, 0.38, 0.5306, 0.375, 0.5306, 0.375, 0.516, 0.3802, 0.516, 0.359, 0.516, 0.359, 0.5, 0.375, 0.516, 0.6556, 0.5306, 0.6403, 0.5306, 0.641, 0.516, 0.6556, 0.5153, 0.6403, 0.5306, 0.625, 0.5306, 0.625, 0.516, 0.641, 0.516, 0.615, 0.5306, 0.615, 0.5153, 0.6198, 0.516, 0.62, 0.5306, 0.615, 0.5153, 0.615, 0.5, 0.6198, 0.5, 0.6198, 0.516, 0.615, 0.4694, 0.62, 0.4694, 0.6198, 0.484, 0.615, 0.4847, 0.62, 0.4694, 0.625, 0.4694, 0.625, 0.484, 0.6198, 0.484, 0.6224, 0.516, 0.625, 0.516, 0.6198, 0.5, 0.1556, 0.5306, 0.1556, 0.7194, 0.1403, 0.7194, 0.1403, 0.5306, 0.1403, 0.5306, 0.1403, 0.7194, 0.125, 0.7194, 0.125, 0.5306, 0.38, 0.2194, 0.38, 0.03058, 0.385, 0.03058, 0.385, 0.2194, 0.385, 0.9694, 0.615, 0.9694, 0.615, 0.9847, 0.385, 0.9847, 0.385, 0.0, 0.615, 0.0, 0.615, 0.01531, 0.385, 0.01531, 0.385, 0.01531, 0.615, 0.01531, 0.615, 0.03058, 0.385, 0.03058, 0.8444, 0.7194, 0.8444, 0.5306, 0.8597, 0.5306, 0.8597, 0.7194, 0.625, 0.03058, 0.625, 0.2194, 0.62, 0.2194, 0.62, 0.03058, 0.62, 0.03058, 0.62, 0.2194, 0.615, 0.2194, 0.615, 0.03058, 0.615, 0.2806, 0.385, 0.2806, 0.385, 0.2653, 0.615, 0.2653, 0.615, 0.2653, 0.385, 0.2653, 0.385, 0.2347, 0.615, 0.2347, 0.615, 0.2347, 0.385, 0.2347, 0.385, 0.2194, 0.615, 0.2194, 0.3444, 0.5306, 0.1556, 0.5306, 0.1556, 0.5153, 0.3444, 0.5153, 0.3444, 0.5153, 0.1556, 0.5153, 0.1556, 0.5, 0.3444, 0.5, 0.38, 0.4694, 0.38, 0.2806, 0.385, 0.2806, 0.385, 0.4694, 0.8444, 0.5306, 0.6556, 0.5306, 0.6556, 0.5153, 0.8444, 0.5153, 0.625, 0.2806, 0.625, 0.4694, 0.62, 0.4694, 0.62, 0.2806, 0.62, 0.2806, 0.62, 0.4694, 0.615, 0.4694, 0.615, 0.2806, 0.615, 0.5306, 0.385, 0.5306, 0.385, 0.5153, 0.615, 0.5153, 0.615, 0.5153, 0.385, 0.5153, 0.385, 0.4847, 0.615, 0.4847, 0.615, 0.4847, 0.385, 0.4847, 0.385, 0.4694, 0.615, 0.4694, 0.3444, 0.7194, 0.3444, 0.5306, 0.3597, 0.5306, 0.3597, 0.7194, 0.3597, 0.7194, 0.3597, 0.5306, 0.38, 0.5306, 0.38, 0.7194, 0.38, 0.7194, 0.38, 0.5306, 0.385, 0.5306, 0.385, 0.7194, 0.6556, 0.5306, 0.6556, 0.7194, 0.6403, 0.7194, 0.6403, 0.5306, 0.6403, 0.5306, 0.6403, 0.7194, 0.62, 0.7194, 0.62, 0.5306, 0.62, 0.5306, 0.62, 0.7194, 0.615, 0.7194, 0.615, 0.5306, 0.615, 0.7806, 0.385, 0.7806, 0.385, 0.7653, 0.615, 0.7653, 0.615, 0.7653, 0.385, 0.7653, 0.385, 0.7347, 0.615, 0.7347, 0.615, 0.7347, 0.385, 0.7347, 0.385, 0.7194, 0.615, 0.7194, 0.1556, 0.7194, 0.3444, 0.7194, 0.3444, 0.7347, 0.1556, 0.7347, 0.1556, 0.7347, 0.3444, 0.7347, 0.3444, 0.75, 0.1556, 0.75, 0.38, 0.9694, 0.38, 0.7806, 0.385, 0.7806, 0.385, 0.9694, 0.6556, 0.7194, 0.8444, 0.7194, 0.8444, 0.7347, 0.6556, 0.7347, 0.625, 0.7806, 0.625, 0.9694, 0.62, 0.9694, 0.62, 0.7806, 0.62, 0.7806, 0.62, 0.9694, 0.615, 0.9694, 0.615, 0.7806, 0.1556, 0.5306, 0.3444, 0.5306, 0.3444, 0.7194, 0.1556, 0.7194])
me_cube_009.use_remesh_fix_poles = True
me_cube_009.use_remesh_preserve_attributes = False
me_cube_009.update()

# ---- objects
ob_light = bpy.data.objects.new('Light', light_light)
ob_camera = bpy.data.objects.new('Camera', cam_camera)
ob_cube = bpy.data.objects.new('Cube', me_cube_004)
ob_cube_001 = bpy.data.objects.new('Cube.001', me_cube_005)
ob_cube_002 = bpy.data.objects.new('Cube.002', me_cube_006)
ob_cube_003 = bpy.data.objects.new('Cube.003', me_cube_007)
ob_cube_004 = bpy.data.objects.new('Cube.004', me_cube_008)
ob_cube_005 = bpy.data.objects.new('Cube.005', me_cube_009)

# ---- transforms, parenting, visibility, modifiers, constraints
ob_light.location = (4.076, 1.005, 5.904)
ob_light.rotation_euler = (0.6503, 0.05522, 1.866)
ob_light.lock_rotations_4d = False
ob_light.empty_display_type = 'ARROWS'
ob_light.color = (0.0, 0.0, 0.0, 0.0)
ob_light.lineart.crease_threshold = 0.0
ob_camera.location = (5.688, -8.014, 1.92)
ob_camera.rotation_euler = (1.625, -3.044e-07, 0.627)
ob_camera.scale = (1.0, 1.0, 1.0)
ob_camera.lock_rotations_4d = False
ob_camera.empty_display_type = 'ARROWS'
ob_camera.color = (0.0, 0.0, 0.0, 0.0)
ob_camera.display_type = 'WIRE'
ob_camera.lineart.crease_threshold = 0.0
ob_cube.location = (0.0, 0.0, 3.258)
ob_cube_001.location = (0.0, 0.0, 3.057)
ob_cube_001.scale = (0.6054, 0.6054, 0.2674)
ob_cube_002.location = (0.775, 0.0, 3.001)
ob_cube_002.rotation_euler = (0.7576, -0.0, 0.0)
ob_cube_002.scale = (0.1478, 0.208, 0.8218)
ob_cube_003.location = (-0.7904, 0.0, 3.001)
ob_cube_003.rotation_euler = (-0.9185, -0.0, 0.0)
ob_cube_003.scale = (0.1478, 0.208, 0.8218)
ob_cube_004.location = (0.3924, 0.0, 1.564)
ob_cube_004.rotation_euler = (0.4001, -0.0, 0.0)
ob_cube_004.scale = (0.2663, 0.28, 0.2674)
ob_cube_005.location = (-0.3195, 0.0, 1.564)
ob_cube_005.rotation_euler = (-0.899, -0.0, 0.0)
ob_cube_005.scale = (0.2663, 0.28, 0.2674)

# ---- collection membership
col_collection.objects.link(ob_light)
col_collection.objects.link(ob_camera)
col_collection.objects.link(ob_cube)
col_collection.objects.link(ob_cube_001)
col_collection.objects.link(ob_cube_002)
col_collection.objects.link(ob_cube_003)
col_collection.objects.link(ob_cube_004)
col_collection.objects.link(ob_cube_005)

# ---- scene / render settings (as saved in the file)
scene.camera = ob_camera
scene.frame_start = 1; scene.frame_end = 250; scene.frame_set(1)
scene.render.engine = 'BLENDER_EEVEE_NEXT'
scene.cycles.use_denoising = False
scene.cycles.samples = 128
scene.cycles.sampling_pattern = 'TABULATED_SOBOL'
scene.cycles.use_adaptive_sampling = False
scene.cycles.use_light_tree = False
scene.view_settings.view_transform = 'Filmic'
bpy.context.view_layer.update()
